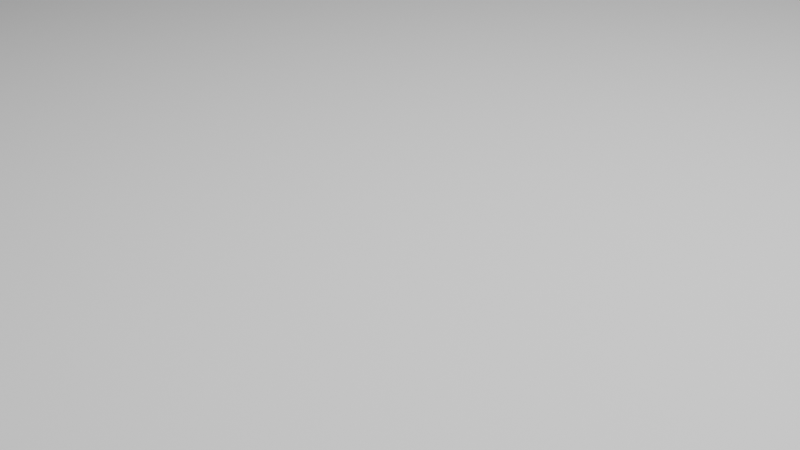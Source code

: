 # Source: roadGame.blend  (saved by Blender 3.0.22; exported with 4.5.12 LTS)
import bpy
from mathutils import Matrix  # noqa: F401  (used for matrix-valued properties, if any)

bpy.ops.wm.read_factory_settings(use_empty=True)
scene = bpy.context.scene
scene.name = 'Scene'

# ---- collections
col_collection = bpy.data.collections.new('Collection'); scene.collection.children.link(col_collection)

# ---- materials (node trees are filled in below, after node groups)
mat_material = bpy.data.materials.new('Material')
mat_material.alpha_threshold = 0.0
mat_material.use_transparent_shadow = False
mat_material.line_color = (0.0, 0.0, 0.0, 1.0)

# ---- material node trees
mat_material.use_nodes = True; mat_material.node_tree.nodes.clear()
_N = mat_material.node_tree.nodes; _L = mat_material.node_tree.links
n0 = _N.new('ShaderNodeOutputMaterial'); n0.name = 'Material Output'; n0.location = (300, 300)
n1 = _N.new('ShaderNodeBsdfPrincipled'); n1.name = 'Principled BSDF'; n1.location = (10, 300)
n1.distribution = 'GGX'
n1.subsurface_method = 'BURLEY'
n1.inputs[2].default_value = 0.4
n1.inputs[3].default_value = 1.45
n1.inputs[27].default_value = (0.0, 0.0, 0.0, 1.0)
n1.inputs[28].default_value = 1.0
_L.new(n1.outputs[0], n0.inputs[0])
n0.is_active_output = True

# ---- world
world_world = bpy.data.worlds.new('World'); scene.world = world_world
world_world.use_nodes = True; world_world.node_tree.nodes.clear()
_N = world_world.node_tree.nodes; _L = world_world.node_tree.links
n0 = _N.new('ShaderNodeOutputWorld'); n0.name = 'World Output'; n0.location = (300, 300)
n1 = _N.new('ShaderNodeBackground'); n1.name = 'Background'; n1.location = (10, 300)
n1.inputs[0].default_value = (0.05088, 0.05088, 0.05088, 1.0)
_L.new(n1.outputs[0], n0.inputs[0])
n0.is_active_output = True
world_world.color = (0.05088, 0.05088, 0.05088)
world_world.use_sun_shadow = False
world_world.sun_shadow_jitter_overblur = 0.0

# ---- cameras
cam_camera = bpy.data.cameras.new('Camera')
cam_camera.clip_end = 100.0
cam_camera.ortho_scale = 7.314

# ---- lights
light_light = bpy.data.lights.new('Light', 'POINT')
light_light.transmission_factor = 0.0
light_light.energy = 1e+04
light_light.shadow_soft_size = 0.1
light_light.shadow_maximum_resolution = 0.006
light_light.use_absolute_resolution = True

# ---- meshes
me_cube = bpy.data.meshes.new('Cube')
me_cube.from_pydata([(1.0, 1.0, 1.0), (1.0, 1.0, -1.0), (1.0, -1.0, 1.0), (1.0, -1.0, -1.0), (-1.0, 1.0, 1.0), (-1.0, 1.0, -1.0), (-1.0, -1.0, 1.0), (-1.0, -1.0, -1.0)], [], [(0, 4, 6, 2), (3, 2, 6, 7), (7, 6, 4, 5), (5, 1, 3, 7), (1, 0, 2, 3), (5, 4, 0, 1)])
_uv = me_cube.uv_layers.new(name='UVMap')
_uv.uv.foreach_set('vector', [0.625, 0.5, 0.875, 0.5, 0.875, 0.75, 0.625, 0.75, 0.375, 0.75, 0.625, 0.75, 0.625, 1.0, 0.375, 1.0, 0.375, 0.0, 0.625, 0.0, 0.625, 0.25, 0.375, 0.25, 0.125, 0.5, 0.375, 0.5, 0.375, 0.75, 0.125, 0.75, 0.375, 0.5, 0.625, 0.5, 0.625, 0.75, 0.375, 0.75, 0.375, 0.25, 0.625, 0.25, 0.625, 0.5, 0.375, 0.5])
me_cube.materials.append(mat_material)
me_cube.use_remesh_preserve_volume = False
me_cube.use_remesh_preserve_attributes = False
me_cube.use_mirror_vertex_groups = False
me_cube.update()
me_suzanne = bpy.data.meshes.new('Suzanne')
me_suzanne.from_pydata([(0.4375, -0.7656, 0.1641), (-0.4375, -0.7656, 0.1641), (0.5, -0.6875, 0.09375), (-0.5, -0.6875, 0.09375), (0.5469, -0.5781, 0.05469), (-0.5469, -0.5781, 0.05469), (0.3516, -0.6172, -0.02344), (-0.3516, -0.6172, -0.02344), (0.3516, -0.7188, 0.03125), (-0.3516, -0.7188, 0.03125), (0.3516, -0.7812, 0.1328), (-0.3516, -0.7812, 0.1328), (0.2734, -0.7969, 0.1641), (-0.2734, -0.7969, 0.1641), (0.2031, -0.7422, 0.09375), (-0.2031, -0.7422, 0.09375), (0.1562, -0.6484, 0.05469), (-0.1562, -0.6484, 0.05469), (0.07812, -0.6562, 0.2422), (-0.07812, -0.6562, 0.2422), (0.1406, -0.7422, 0.2422), (-0.1406, -0.7422, 0.2422), (0.2422, -0.7969, 0.2422), (-0.2422, -0.7969, 0.2422), (0.2734, -0.7969, 0.3281), (-0.2734, -0.7969, 0.3281), (0.2031, -0.7422, 0.3906), (-0.2031, -0.7422, 0.3906), (0.1562, -0.6484, 0.4375), (-0.1562, -0.6484, 0.4375), (0.3516, -0.6172, 0.5156), (-0.3516, -0.6172, 0.5156), (0.3516, -0.7188, 0.4531), (-0.3516, -0.7188, 0.4531), (0.3516, -0.7812, 0.3594), (-0.3516, -0.7812, 0.3594), (0.4375, -0.7656, 0.3281), (-0.4375, -0.7656, 0.3281), (0.5, -0.6875, 0.3906), (-0.5, -0.6875, 0.3906), (0.5469, -0.5781, 0.4375), (-0.5469, -0.5781, 0.4375), (0.625, -0.5625, 0.2422), (-0.625, -0.5625, 0.2422), (0.5625, -0.6719, 0.2422), (-0.5625, -0.6719, 0.2422), (0.4688, -0.7578, 0.2422), (-0.4688, -0.7578, 0.2422), (0.4766, -0.7734, 0.2422), (-0.4766, -0.7734, 0.2422), (0.4453, -0.7812, 0.3359), (-0.4453, -0.7812, 0.3359), (0.3516, -0.8047, 0.375), (-0.3516, -0.8047, 0.375), (0.2656, -0.8203, 0.3359), (-0.2656, -0.8203, 0.3359), (0.2266, -0.8203, 0.2422), (-0.2266, -0.8203, 0.2422), (0.2656, -0.8203, 0.1562), (-0.2656, -0.8203, 0.1562), (0.3516, -0.8281, 0.2422), (-0.3516, -0.8281, 0.2422), (0.3516, -0.8047, 0.1172), (-0.3516, -0.8047, 0.1172), (0.4453, -0.7812, 0.1562), (-0.4453, -0.7812, 0.1562), (0.0, -0.7422, 0.4297), (0.0, -0.8203, 0.3516), (0.0, -0.7344, -0.6797), (0.0, -0.7812, -0.3203), (0.0, -0.7969, -0.1875), (0.0, -0.7188, -0.7734), (0.0, -0.6016, 0.4062), (0.0, -0.5703, 0.5703), (0.0, 0.5469, 0.8984), (0.0, 0.8516, 0.5625), (0.0, 0.8281, 0.07031), (0.0, 0.3516, -0.3828), (0.2031, -0.5625, -0.1875), (-0.2031, -0.5625, -0.1875), (0.3125, -0.5703, -0.4375), (-0.3125, -0.5703, -0.4375), (0.3516, -0.5703, -0.6953), (-0.3516, -0.5703, -0.6953), (0.3672, -0.5312, -0.8906), (-0.3672, -0.5312, -0.8906), (0.3281, -0.5234, -0.9453), (-0.3281, -0.5234, -0.9453), (0.1797, -0.5547, -0.9688), (-0.1797, -0.5547, -0.9688), (0.0, -0.5781, -0.9844), (0.4375, -0.5312, -0.1406), (-0.4375, -0.5312, -0.1406), (0.6328, -0.5391, -0.03906), (-0.6328, -0.5391, -0.03906), (0.8281, -0.4453, 0.1484), (-0.8281, -0.4453, 0.1484), (0.8594, -0.5938, 0.4297), (-0.8594, -0.5938, 0.4297), (0.7109, -0.625, 0.4844), (-0.7109, -0.625, 0.4844), (0.4922, -0.6875, 0.6016), (-0.4922, -0.6875, 0.6016), (0.3203, -0.7344, 0.7578), (-0.3203, -0.7344, 0.7578), (0.1562, -0.7578, 0.7188), (-0.1562, -0.7578, 0.7188), (0.0625, -0.75, 0.4922), (-0.0625, -0.75, 0.4922), (0.1641, -0.7734, 0.4141), (-0.1641, -0.7734, 0.4141), (0.125, -0.7656, 0.3047), (-0.125, -0.7656, 0.3047), (0.2031, -0.7422, 0.09375), (-0.2031, -0.7422, 0.09375), (0.375, -0.7031, 0.01562), (-0.375, -0.7031, 0.01562), (0.4922, -0.6719, 0.0625), (-0.4922, -0.6719, 0.0625), (0.625, -0.6484, 0.1875), (-0.625, -0.6484, 0.1875), (0.6406, -0.6484, 0.2969), (-0.6406, -0.6484, 0.2969), (0.6016, -0.6641, 0.375), (-0.6016, -0.6641, 0.375), (0.4297, -0.7188, 0.4375), (-0.4297, -0.7188, 0.4375), (0.25, -0.7578, 0.4688), (-0.25, -0.7578, 0.4688), (0.0, -0.7344, -0.7656), (0.1094, -0.7344, -0.7188), (-0.1094, -0.7344, -0.7188), (0.1172, -0.7109, -0.8359), (-0.1172, -0.7109, -0.8359), (0.0625, -0.6953, -0.8828), (-0.0625, -0.6953, -0.8828), (0.0, -0.6875, -0.8906), (0.0, -0.75, -0.1953), (0.0, -0.7422, -0.1406), (0.1016, -0.7422, -0.1484), (-0.1016, -0.7422, -0.1484), (0.125, -0.75, -0.2266), (-0.125, -0.75, -0.2266), (0.08594, -0.7422, -0.2891), (-0.08594, -0.7422, -0.2891), (0.3984, -0.6719, -0.04688), (-0.3984, -0.6719, -0.04688), (0.6172, -0.625, 0.05469), (-0.6172, -0.625, 0.05469), (0.7266, -0.6016, 0.2031), (-0.7266, -0.6016, 0.2031), (0.7422, -0.6562, 0.375), (-0.7422, -0.6562, 0.375), (0.6875, -0.7266, 0.4141), (-0.6875, -0.7266, 0.4141), (0.4375, -0.7969, 0.5469), (-0.4375, -0.7969, 0.5469), (0.3125, -0.8359, 0.6406), (-0.3125, -0.8359, 0.6406), (0.2031, -0.8516, 0.6172), (-0.2031, -0.8516, 0.6172), (0.1016, -0.8438, 0.4297), (-0.1016, -0.8438, 0.4297), (0.125, -0.8125, -0.1016), (-0.125, -0.8125, -0.1016), (0.2109, -0.7109, -0.4453), (-0.2109, -0.7109, -0.4453), (0.25, -0.6875, -0.7031), (-0.25, -0.6875, -0.7031), (0.2656, -0.6641, -0.8203), (-0.2656, -0.6641, -0.8203), (0.2344, -0.6328, -0.9141), (-0.2344, -0.6328, -0.9141), (0.1641, -0.6328, -0.9297), (-0.1641, -0.6328, -0.9297), (0.0, -0.6406, -0.9453), (0.0, -0.7266, 0.04688), (0.0, -0.7656, 0.2109), (0.3281, -0.7422, 0.4766), (-0.3281, -0.7422, 0.4766), (0.1641, -0.75, 0.1406), (-0.1641, -0.75, 0.1406), (0.1328, -0.7578, 0.2109), (-0.1328, -0.7578, 0.2109), (0.1172, -0.7344, -0.6875), (-0.1172, -0.7344, -0.6875), (0.07812, -0.75, -0.4453), (-0.07812, -0.75, -0.4453), (0.0, -0.75, -0.4453), (0.0, -0.7422, -0.3281), (0.09375, -0.7812, -0.2734), (-0.09375, -0.7812, -0.2734), (0.1328, -0.7969, -0.2266), (-0.1328, -0.7969, -0.2266), (0.1094, -0.7812, -0.1328), (-0.1094, -0.7812, -0.1328), (0.03906, -0.7812, -0.125), (-0.03906, -0.7812, -0.125), (0.0, -0.8281, -0.2031), (0.04688, -0.8125, -0.1484), (-0.04688, -0.8125, -0.1484), (0.09375, -0.8125, -0.1562), (-0.09375, -0.8125, -0.1562), (0.1094, -0.8281, -0.2266), (-0.1094, -0.8281, -0.2266), (0.07812, -0.8047, -0.25), (-0.07812, -0.8047, -0.25), (0.0, -0.8047, -0.2891), (0.2578, -0.5547, -0.3125), (-0.2578, -0.5547, -0.3125), (0.1641, -0.7109, -0.2422), (-0.1641, -0.7109, -0.2422), (0.1797, -0.7109, -0.3125), (-0.1797, -0.7109, -0.3125), (0.2344, -0.5547, -0.25), (-0.2344, -0.5547, -0.25), (0.0, -0.6875, -0.875), (0.04688, -0.6875, -0.8672), (-0.04688, -0.6875, -0.8672), (0.09375, -0.7109, -0.8203), (-0.09375, -0.7109, -0.8203), (0.09375, -0.7266, -0.7422), (-0.09375, -0.7266, -0.7422), (0.0, -0.6562, -0.7812), (0.09375, -0.6641, -0.75), (-0.09375, -0.6641, -0.75), (0.09375, -0.6406, -0.8125), (-0.09375, -0.6406, -0.8125), (0.04688, -0.6328, -0.8516), (-0.04688, -0.6328, -0.8516), (0.0, -0.6328, -0.8594), (0.1719, -0.7812, 0.2188), (-0.1719, -0.7812, 0.2188), (0.1875, -0.7734, 0.1562), (-0.1875, -0.7734, 0.1562), (0.3359, -0.7578, 0.4297), (-0.3359, -0.7578, 0.4297), (0.2734, -0.7734, 0.4219), (-0.2734, -0.7734, 0.4219), (0.4219, -0.7734, 0.3984), (-0.4219, -0.7734, 0.3984), (0.5625, -0.6953, 0.3516), (-0.5625, -0.6953, 0.3516), (0.5859, -0.6875, 0.2891), (-0.5859, -0.6875, 0.2891), (0.5781, -0.6797, 0.1953), (-0.5781, -0.6797, 0.1953), (0.4766, -0.7188, 0.1016), (-0.4766, -0.7188, 0.1016), (0.375, -0.7422, 0.0625), (-0.375, -0.7422, 0.0625), (0.2266, -0.7812, 0.1094), (-0.2266, -0.7812, 0.1094), (0.1797, -0.7812, 0.2969), (-0.1797, -0.7812, 0.2969), (0.2109, -0.7812, 0.375), (-0.2109, -0.7812, 0.375), (0.2344, -0.7578, 0.3594), (-0.2344, -0.7578, 0.3594), (0.1953, -0.7578, 0.2969), (-0.1953, -0.7578, 0.2969), (0.2422, -0.7578, 0.125), (-0.2422, -0.7578, 0.125), (0.375, -0.7266, 0.08594), (-0.375, -0.7266, 0.08594), (0.4609, -0.7031, 0.1172), (-0.4609, -0.7031, 0.1172), (0.5469, -0.6719, 0.2109), (-0.5469, -0.6719, 0.2109), (0.5547, -0.6719, 0.2812), (-0.5547, -0.6719, 0.2812), (0.5312, -0.6797, 0.3359), (-0.5312, -0.6797, 0.3359), (0.4141, -0.75, 0.3906), (-0.4141, -0.75, 0.3906), (0.2812, -0.7656, 0.3984), (-0.2812, -0.7656, 0.3984), (0.3359, -0.75, 0.4062), (-0.3359, -0.75, 0.4062), (0.2031, -0.75, 0.1719), (-0.2031, -0.75, 0.1719), (0.1953, -0.75, 0.2266), (-0.1953, -0.75, 0.2266), (0.1094, -0.6094, 0.4609), (-0.1094, -0.6094, 0.4609), (0.1953, -0.6172, 0.6641), (-0.1953, -0.6172, 0.6641), (0.3359, -0.5938, 0.6875), (-0.3359, -0.5938, 0.6875), (0.4844, -0.5547, 0.5547), (-0.4844, -0.5547, 0.5547), (0.6797, -0.4922, 0.4531), (-0.6797, -0.4922, 0.4531), (0.7969, -0.4609, 0.4062), (-0.7969, -0.4609, 0.4062), (0.7734, -0.375, 0.1641), (-0.7734, -0.375, 0.1641), (0.6016, -0.4141, 0.0), (-0.6016, -0.4141, 0.0), (0.4375, -0.4688, -0.09375), (-0.4375, -0.4688, -0.09375), (0.0, -0.2891, 0.8984), (0.0, 0.07812, 0.9844), (0.0, 0.6719, -0.1953), (0.0, -0.1875, -0.4609), (0.0, -0.4609, -0.9766), (0.0, -0.3438, -0.8047), (0.0, -0.3203, -0.5703), (0.0, -0.2812, -0.4844), (0.8516, -0.05469, 0.2344), (-0.8516, -0.05469, 0.2344), (0.8594, 0.04688, 0.3203), (-0.8594, 0.04688, 0.3203), (0.7734, 0.4375, 0.2656), (-0.7734, 0.4375, 0.2656), (0.4609, 0.7031, 0.4375), (-0.4609, 0.7031, 0.4375), (0.7344, -0.07031, -0.04688), (-0.7344, -0.07031, -0.04688), (0.5938, 0.1641, -0.125), (-0.5938, 0.1641, -0.125), (0.6406, 0.4297, -0.007812), (-0.6406, 0.4297, -0.007812), (0.3359, 0.6641, 0.05469), (-0.3359, 0.6641, 0.05469), (0.2344, -0.4062, -0.3516), (-0.2344, -0.4062, -0.3516), (0.1797, -0.2578, -0.4141), (-0.1797, -0.2578, -0.4141), (0.2891, -0.3828, -0.7109), (-0.2891, -0.3828, -0.7109), (0.25, -0.3906, -0.5), (-0.25, -0.3906, -0.5), (0.3281, -0.3984, -0.9141), (-0.3281, -0.3984, -0.9141), (0.1406, -0.3672, -0.7578), (-0.1406, -0.3672, -0.7578), (0.125, -0.3594, -0.5391), (-0.125, -0.3594, -0.5391), (0.1641, -0.4375, -0.9453), (-0.1641, -0.4375, -0.9453), (0.2188, -0.4297, -0.2812), (-0.2188, -0.4297, -0.2812), (0.2109, -0.4688, -0.2266), (-0.2109, -0.4688, -0.2266), (0.2031, -0.5, -0.1719), (-0.2031, -0.5, -0.1719), (0.2109, -0.1641, -0.3906), (-0.2109, -0.1641, -0.3906), (0.2969, 0.2656, -0.3125), (-0.2969, 0.2656, -0.3125), (0.3438, 0.5391, -0.1484), (-0.3438, 0.5391, -0.1484), (0.4531, 0.3828, 0.8672), (-0.4531, 0.3828, 0.8672), (0.4531, 0.07031, 0.9297), (-0.4531, 0.07031, 0.9297), (0.4531, -0.2344, 0.8516), (-0.4531, -0.2344, 0.8516), (0.4609, -0.4297, 0.5234), (-0.4609, -0.4297, 0.5234), (0.7266, -0.3359, 0.4062), (-0.7266, -0.3359, 0.4062), (0.6328, -0.2812, 0.4531), (-0.6328, -0.2812, 0.4531), (0.6406, -0.05469, 0.7031), (-0.6406, -0.05469, 0.7031), (0.7969, -0.125, 0.5625), (-0.7969, -0.125, 0.5625), (0.7969, 0.1172, 0.6172), (-0.7969, 0.1172, 0.6172), (0.6406, 0.1953, 0.75), (-0.6406, 0.1953, 0.75), (0.6406, 0.4453, 0.6797), (-0.6406, 0.4453, 0.6797), (0.7969, 0.3594, 0.5391), (-0.7969, 0.3594, 0.5391), (0.6172, 0.5859, 0.3281), (-0.6172, 0.5859, 0.3281), (0.4844, 0.5469, 0.02344), (-0.4844, 0.5469, 0.02344), (0.8203, 0.2031, 0.3281), (-0.8203, 0.2031, 0.3281), (0.4062, -0.1484, -0.1719), (-0.4062, -0.1484, -0.1719), (0.4297, 0.2109, -0.1953), (-0.4297, 0.2109, -0.1953), (0.8906, 0.2344, 0.4062), (-0.8906, 0.2344, 0.4062), (0.7734, 0.125, -0.1406), (-0.7734, 0.125, -0.1406), (1.039, 0.3281, -0.1016), (-1.039, 0.3281, -0.1016), (1.281, 0.4297, 0.05469), (-1.281, 0.4297, 0.05469), (1.352, 0.4219, 0.3203), (-1.352, 0.4219, 0.3203), (1.234, 0.4219, 0.5078), (-1.234, 0.4219, 0.5078), (1.023, 0.3125, 0.4766), (-1.023, 0.3125, 0.4766), (1.016, 0.2891, 0.4141), (-1.016, 0.2891, 0.4141), (1.188, 0.3906, 0.4375), (-1.188, 0.3906, 0.4375), (1.266, 0.4062, 0.2891), (-1.266, 0.4062, 0.2891), (1.211, 0.4062, 0.07812), (-1.211, 0.4062, 0.07812), (1.031, 0.3047, -0.03906), (-1.031, 0.3047, -0.03906), (0.8281, 0.1328, -0.07031), (-0.8281, 0.1328, -0.07031), (0.9219, 0.2188, 0.3594), (-0.9219, 0.2188, 0.3594), (0.9453, 0.2891, 0.3047), (-0.9453, 0.2891, 0.3047), (0.8828, 0.2109, -0.02344), (-0.8828, 0.2109, -0.02344), (1.039, 0.3672, 0.0), (-1.039, 0.3672, 0.0), (1.188, 0.4453, 0.09375), (-1.188, 0.4453, 0.09375), (1.234, 0.4453, 0.25), (-1.234, 0.4453, 0.25), (1.172, 0.4375, 0.3594), (-1.172, 0.4375, 0.3594), (1.023, 0.3594, 0.3438), (-1.023, 0.3594, 0.3438), (0.8438, 0.2109, 0.2891), (-0.8438, 0.2109, 0.2891), (0.8359, 0.2734, 0.1719), (-0.8359, 0.2734, 0.1719), (0.7578, 0.2734, 0.09375), (-0.7578, 0.2734, 0.09375), (0.8203, 0.2734, 0.08594), (-0.8203, 0.2734, 0.08594), (0.8438, 0.2734, 0.01562), (-0.8438, 0.2734, 0.01562), (0.8125, 0.2734, -0.01562), (-0.8125, 0.2734, -0.01562), (0.7266, 0.07031, 0.0), (-0.7266, 0.07031, 0.0), (0.7188, 0.1719, -0.02344), (-0.7188, 0.1719, -0.02344), (0.7188, 0.1875, 0.03906), (-0.7188, 0.1875, 0.03906), (0.7969, 0.2109, 0.2031), (-0.7969, 0.2109, 0.2031), (0.8906, 0.2656, 0.2422), (-0.8906, 0.2656, 0.2422), (0.8906, 0.3203, 0.2344), (-0.8906, 0.3203, 0.2344), (0.8125, 0.3203, -0.01562), (-0.8125, 0.3203, -0.01562), (0.8516, 0.3203, 0.01562), (-0.8516, 0.3203, 0.01562), (0.8281, 0.3203, 0.07812), (-0.8281, 0.3203, 0.07812), (0.7656, 0.3203, 0.09375), (-0.7656, 0.3203, 0.09375), (0.8438, 0.3203, 0.1719), (-0.8438, 0.3203, 0.1719), (1.039, 0.4141, 0.3281), (-1.039, 0.4141, 0.3281), (1.188, 0.4844, 0.3438), (-1.188, 0.4844, 0.3438), (1.258, 0.4922, 0.2422), (-1.258, 0.4922, 0.2422), (1.211, 0.4844, 0.08594), (-1.211, 0.4844, 0.08594), (1.047, 0.4219, 0.0), (-1.047, 0.4219, 0.0), (0.8828, 0.2656, -0.01562), (-0.8828, 0.2656, -0.01562), (0.9531, 0.3438, 0.2891), (-0.9531, 0.3438, 0.2891), (0.8906, 0.3281, 0.1094), (-0.8906, 0.3281, 0.1094), (0.9375, 0.3359, 0.0625), (-0.9375, 0.3359, 0.0625), (1.0, 0.3672, 0.125), (-1.0, 0.3672, 0.125), (0.9609, 0.3516, 0.1719), (-0.9609, 0.3516, 0.1719), (1.016, 0.375, 0.2344), (-1.016, 0.375, 0.2344), (1.055, 0.3828, 0.1875), (-1.055, 0.3828, 0.1875), (1.109, 0.3906, 0.2109), (-1.109, 0.3906, 0.2109), (1.086, 0.3906, 0.2734), (-1.086, 0.3906, 0.2734), (1.023, 0.4844, 0.4375), (-1.023, 0.4844, 0.4375), (1.25, 0.5469, 0.4688), (-1.25, 0.5469, 0.4688), (1.367, 0.5, 0.2969), (-1.367, 0.5, 0.2969), (1.312, 0.5312, 0.05469), (-1.312, 0.5312, 0.05469), (1.039, 0.4922, -0.08594), (-1.039, 0.4922, -0.08594), (0.7891, 0.3281, -0.125), (-0.7891, 0.3281, -0.125), (0.8594, 0.3828, 0.3828), (-0.8594, 0.3828, 0.3828)], [], [(46, 0, 2, 44), (3, 1, 47, 45), (44, 2, 4, 42), (5, 3, 45, 43), (2, 8, 6, 4), (7, 9, 3, 5), (0, 10, 8, 2), (9, 11, 1, 3), (10, 12, 14, 8), (15, 13, 11, 9), (8, 14, 16, 6), (17, 15, 9, 7), (14, 20, 18, 16), (19, 21, 15, 17), (12, 22, 20, 14), (21, 23, 13, 15), (22, 24, 26, 20), (27, 25, 23, 21), (20, 26, 28, 18), (29, 27, 21, 19), (26, 32, 30, 28), (31, 33, 27, 29), (24, 34, 32, 26), (33, 35, 25, 27), (34, 36, 38, 32), (39, 37, 35, 33), (32, 38, 40, 30), (41, 39, 33, 31), (38, 44, 42, 40), (43, 45, 39, 41), (36, 46, 44, 38), (45, 47, 37, 39), (46, 36, 50, 48), (51, 37, 47, 49), (36, 34, 52, 50), (53, 35, 37, 51), (34, 24, 54, 52), (55, 25, 35, 53), (24, 22, 56, 54), (57, 23, 25, 55), (22, 12, 58, 56), (59, 13, 23, 57), (12, 10, 62, 58), (63, 11, 13, 59), (10, 0, 64, 62), (65, 1, 11, 63), (0, 46, 48, 64), (49, 47, 1, 65), (60, 64, 48), (49, 65, 61), (62, 64, 60), (61, 65, 63), (60, 58, 62), (63, 59, 61), (60, 56, 58), (59, 57, 61), (60, 54, 56), (57, 55, 61), (60, 52, 54), (55, 53, 61), (60, 50, 52), (53, 51, 61), (60, 48, 50), (51, 49, 61), (88, 173, 175, 90), (175, 174, 89, 90), (86, 171, 173, 88), (174, 172, 87, 89), (84, 169, 171, 86), (172, 170, 85, 87), (82, 167, 169, 84), (170, 168, 83, 85), (80, 165, 167, 82), (168, 166, 81, 83), (78, 91, 145, 163), (146, 92, 79, 164), (91, 93, 147, 145), (148, 94, 92, 146), (93, 95, 149, 147), (150, 96, 94, 148), (95, 97, 151, 149), (152, 98, 96, 150), (97, 99, 153, 151), (154, 100, 98, 152), (99, 101, 155, 153), (156, 102, 100, 154), (101, 103, 157, 155), (158, 104, 102, 156), (103, 105, 159, 157), (160, 106, 104, 158), (105, 107, 161, 159), (162, 108, 106, 160), (107, 66, 67, 161), (67, 66, 108, 162), (109, 127, 159, 161), (160, 128, 110, 162), (127, 178, 157, 159), (158, 179, 128, 160), (125, 155, 157, 178), (158, 156, 126, 179), (123, 153, 155, 125), (156, 154, 124, 126), (121, 151, 153, 123), (154, 152, 122, 124), (119, 149, 151, 121), (152, 150, 120, 122), (117, 147, 149, 119), (150, 148, 118, 120), (115, 145, 147, 117), (148, 146, 116, 118), (113, 163, 145, 115), (146, 164, 114, 116), (113, 180, 176, 163), (176, 181, 114, 164), (109, 161, 67, 111), (67, 162, 110, 112), (111, 67, 177, 182), (177, 67, 112, 183), (176, 180, 182, 177), (183, 181, 176, 177), (134, 136, 175, 173), (175, 136, 135, 174), (132, 134, 173, 171), (174, 135, 133, 172), (130, 132, 171, 169), (172, 133, 131, 170), (165, 186, 184, 167), (185, 187, 166, 168), (130, 169, 167, 184), (168, 170, 131, 185), (143, 189, 188, 186), (188, 189, 144, 187), (184, 186, 188, 68), (188, 187, 185, 68), (129, 130, 184, 68), (185, 131, 129, 68), (141, 192, 190, 143), (191, 193, 142, 144), (139, 194, 192, 141), (193, 195, 140, 142), (138, 196, 194, 139), (195, 197, 138, 140), (137, 70, 196, 138), (197, 70, 137, 138), (189, 143, 190, 69), (191, 144, 189, 69), (69, 190, 205, 207), (206, 191, 69, 207), (70, 198, 199, 196), (200, 198, 70, 197), (196, 199, 201, 194), (202, 200, 197, 195), (194, 201, 203, 192), (204, 202, 195, 193), (192, 203, 205, 190), (206, 204, 193, 191), (198, 203, 201, 199), (202, 204, 198, 200), (198, 207, 205, 203), (206, 207, 198, 204), (138, 139, 163, 176), (164, 140, 138, 176), (139, 141, 210, 163), (211, 142, 140, 164), (141, 143, 212, 210), (213, 144, 142, 211), (143, 186, 165, 212), (166, 187, 144, 213), (80, 208, 212, 165), (213, 209, 81, 166), (208, 214, 210, 212), (211, 215, 209, 213), (78, 163, 210, 214), (211, 164, 79, 215), (130, 129, 71, 221), (71, 129, 131, 222), (132, 130, 221, 219), (222, 131, 133, 220), (134, 132, 219, 217), (220, 133, 135, 218), (136, 134, 217, 216), (218, 135, 136, 216), (216, 217, 228, 230), (229, 218, 216, 230), (217, 219, 226, 228), (227, 220, 218, 229), (219, 221, 224, 226), (225, 222, 220, 227), (221, 71, 223, 224), (223, 71, 222, 225), (223, 230, 228, 224), (229, 230, 223, 225), (224, 228, 226), (227, 229, 225), (182, 180, 233, 231), (234, 181, 183, 232), (111, 182, 231, 253), (232, 183, 112, 254), (109, 111, 253, 255), (254, 112, 110, 256), (180, 113, 251, 233), (252, 114, 181, 234), (113, 115, 249, 251), (250, 116, 114, 252), (115, 117, 247, 249), (248, 118, 116, 250), (117, 119, 245, 247), (246, 120, 118, 248), (119, 121, 243, 245), (244, 122, 120, 246), (121, 123, 241, 243), (242, 124, 122, 244), (123, 125, 239, 241), (240, 126, 124, 242), (125, 178, 235, 239), (236, 179, 126, 240), (178, 127, 237, 235), (238, 128, 179, 236), (127, 109, 255, 237), (256, 110, 128, 238), (237, 255, 257, 275), (258, 256, 238, 276), (235, 237, 275, 277), (276, 238, 236, 278), (239, 235, 277, 273), (278, 236, 240, 274), (241, 239, 273, 271), (274, 240, 242, 272), (243, 241, 271, 269), (272, 242, 244, 270), (245, 243, 269, 267), (270, 244, 246, 268), (247, 245, 267, 265), (268, 246, 248, 266), (249, 247, 265, 263), (266, 248, 250, 264), (251, 249, 263, 261), (264, 250, 252, 262), (233, 251, 261, 279), (262, 252, 234, 280), (255, 253, 259, 257), (260, 254, 256, 258), (253, 231, 281, 259), (282, 232, 254, 260), (231, 233, 279, 281), (280, 234, 232, 282), (66, 107, 283, 72), (284, 108, 66, 72), (107, 105, 285, 283), (286, 106, 108, 284), (105, 103, 287, 285), (288, 104, 106, 286), (103, 101, 289, 287), (290, 102, 104, 288), (101, 99, 291, 289), (292, 100, 102, 290), (99, 97, 293, 291), (294, 98, 100, 292), (97, 95, 295, 293), (296, 96, 98, 294), (95, 93, 297, 295), (298, 94, 96, 296), (93, 91, 299, 297), (300, 92, 94, 298), (307, 308, 327, 337), (328, 308, 307, 338), (306, 307, 337, 335), (338, 307, 306, 336), (305, 306, 335, 339), (336, 306, 305, 340), (88, 90, 305, 339), (305, 90, 89, 340), (86, 88, 339, 333), (340, 89, 87, 334), (84, 86, 333, 329), (334, 87, 85, 330), (82, 84, 329, 331), (330, 85, 83, 332), (329, 335, 337, 331), (338, 336, 330, 332), (329, 333, 339, 335), (340, 334, 330, 336), (325, 331, 337, 327), (338, 332, 326, 328), (80, 82, 331, 325), (332, 83, 81, 326), (208, 341, 343, 214), (344, 342, 209, 215), (80, 325, 341, 208), (342, 326, 81, 209), (78, 214, 343, 345), (344, 215, 79, 346), (78, 345, 299, 91), (300, 346, 79, 92), (76, 323, 351, 303), (352, 324, 76, 303), (303, 351, 349, 77), (350, 352, 303, 77), (77, 349, 347, 304), (348, 350, 77, 304), (304, 347, 327, 308), (328, 348, 304, 308), (325, 327, 347, 341), (348, 328, 326, 342), (295, 297, 317, 309), (318, 298, 296, 310), (75, 315, 323, 76), (324, 316, 75, 76), (301, 357, 355, 302), (356, 358, 301, 302), (302, 355, 353, 74), (354, 356, 302, 74), (74, 353, 315, 75), (316, 354, 74, 75), (291, 293, 361, 363), (362, 294, 292, 364), (363, 361, 367, 365), (368, 362, 364, 366), (365, 367, 369, 371), (370, 368, 366, 372), (371, 369, 375, 373), (376, 370, 372, 374), (313, 377, 373, 375), (374, 378, 314, 376), (315, 353, 373, 377), (374, 354, 316, 378), (353, 355, 371, 373), (372, 356, 354, 374), (355, 357, 365, 371), (366, 358, 356, 372), (357, 359, 363, 365), (364, 360, 358, 366), (289, 291, 363, 359), (364, 292, 290, 360), (73, 359, 357, 301), (358, 360, 73, 301), (283, 285, 287, 289), (288, 286, 284, 290), (283, 289, 359, 73), (360, 290, 284, 73), (72, 283, 73), (73, 284, 72), (293, 295, 309, 361), (310, 296, 294, 362), (309, 311, 367, 361), (368, 312, 310, 362), (311, 381, 369, 367), (370, 382, 312, 368), (313, 375, 369, 381), (370, 376, 314, 382), (347, 349, 385, 383), (386, 350, 348, 384), (317, 383, 385, 319), (386, 384, 318, 320), (297, 299, 383, 317), (384, 300, 298, 318), (299, 343, 341, 383), (342, 344, 300, 384), (341, 347, 383), (384, 348, 342), (299, 345, 343), (344, 346, 300), (313, 321, 379, 377), (380, 322, 314, 378), (315, 377, 379, 323), (380, 378, 316, 324), (319, 385, 379, 321), (380, 386, 320, 322), (349, 351, 379, 385), (380, 352, 350, 386), (323, 379, 351), (352, 380, 324), (399, 387, 413, 401), (414, 388, 400, 402), (399, 401, 403, 397), (404, 402, 400, 398), (397, 403, 405, 395), (406, 404, 398, 396), (395, 405, 407, 393), (408, 406, 396, 394), (393, 407, 409, 391), (410, 408, 394, 392), (391, 409, 411, 389), (412, 410, 392, 390), (409, 419, 417, 411), (418, 420, 410, 412), (407, 421, 419, 409), (420, 422, 408, 410), (405, 423, 421, 407), (422, 424, 406, 408), (403, 425, 423, 405), (424, 426, 404, 406), (401, 427, 425, 403), (426, 428, 402, 404), (401, 413, 415, 427), (416, 414, 402, 428), (317, 319, 443, 441), (444, 320, 318, 442), (319, 389, 411, 443), (412, 390, 320, 444), (309, 317, 441, 311), (442, 318, 310, 312), (381, 429, 413, 387), (414, 430, 382, 388), (411, 417, 439, 443), (440, 418, 412, 444), (437, 445, 443, 439), (444, 446, 438, 440), (433, 445, 437, 435), (438, 446, 434, 436), (431, 447, 445, 433), (446, 448, 432, 434), (429, 447, 431, 449), (432, 448, 430, 450), (413, 429, 449, 415), (450, 430, 414, 416), (311, 447, 429, 381), (430, 448, 312, 382), (311, 441, 445, 447), (446, 442, 312, 448), (441, 443, 445), (446, 444, 442), (415, 449, 451, 475), (452, 450, 416, 476), (449, 431, 461, 451), (462, 432, 450, 452), (431, 433, 459, 461), (460, 434, 432, 462), (433, 435, 457, 459), (458, 436, 434, 460), (435, 437, 455, 457), (456, 438, 436, 458), (437, 439, 453, 455), (454, 440, 438, 456), (439, 417, 473, 453), (474, 418, 440, 454), (427, 415, 475, 463), (476, 416, 428, 464), (425, 427, 463, 465), (464, 428, 426, 466), (423, 425, 465, 467), (466, 426, 424, 468), (421, 423, 467, 469), (468, 424, 422, 470), (419, 421, 469, 471), (470, 422, 420, 472), (417, 419, 471, 473), (472, 420, 418, 474), (457, 455, 479, 477), (480, 456, 458, 478), (477, 479, 481, 483), (482, 480, 478, 484), (483, 481, 487, 485), (488, 482, 484, 486), (485, 487, 489, 491), (490, 488, 486, 492), (463, 475, 485, 491), (486, 476, 464, 492), (451, 483, 485, 475), (486, 484, 452, 476), (451, 461, 477, 483), (478, 462, 452, 484), (457, 477, 461, 459), (462, 478, 458, 460), (453, 473, 479, 455), (480, 474, 454, 456), (471, 481, 479, 473), (480, 482, 472, 474), (469, 487, 481, 471), (482, 488, 470, 472), (467, 489, 487, 469), (488, 490, 468, 470), (465, 491, 489, 467), (490, 492, 466, 468), (463, 491, 465), (466, 492, 464), (391, 389, 503, 501), (504, 390, 392, 502), (393, 391, 501, 499), (502, 392, 394, 500), (395, 393, 499, 497), (500, 394, 396, 498), (397, 395, 497, 495), (498, 396, 398, 496), (399, 397, 495, 493), (496, 398, 400, 494), (387, 399, 493, 505), (494, 400, 388, 506), (493, 501, 503, 505), (504, 502, 494, 506), (493, 495, 499, 501), (500, 496, 494, 502), (495, 497, 499), (500, 498, 496), (313, 381, 387, 505), (388, 382, 314, 506), (313, 505, 503, 321), (504, 506, 314, 322), (319, 321, 503, 389), (504, 322, 320, 390)])
_uv = me_suzanne.uv_layers.new(name='UVMap')
_uv.uv.foreach_set('vector', [0.891, 0.5901, 0.8706, 0.5896, 0.8601, 0.5601, 0.9046, 0.5594, 0.8562, 0.8505, 0.8681, 0.8215, 0.8884, 0.822, 0.9006, 0.8532, 0.9046, 0.5594, 0.8601, 0.5601, 0.853, 0.5216, 0.9202, 0.5245, 0.8475, 0.8887, 0.8562, 0.8505, 0.9006, 0.8532, 0.9147, 0.8887, 0.8601, 0.5601, 0.8289, 0.5908, 0.7985, 0.5695, 0.853, 0.5216, 0.7951, 0.8384, 0.8264, 0.8185, 0.8562, 0.8505, 0.8475, 0.8887, 0.8706, 0.5896, 0.8544, 0.6048, 0.8289, 0.5908, 0.8601, 0.5601, 0.8264, 0.8185, 0.8525, 0.8057, 0.8681, 0.8215, 0.8562, 0.8505, 0.8544, 0.6048, 0.8541, 0.6255, 0.8282, 0.6334, 0.8289, 0.5908, 0.8276, 0.776, 0.8532, 0.785, 0.8525, 0.8057, 0.8264, 0.8185, 0.8289, 0.5908, 0.8282, 0.6334, 0.791, 0.6454, 0.7985, 0.5695, 0.791, 0.7622, 0.8276, 0.776, 0.8264, 0.8185, 0.7951, 0.8384, 0.8282, 0.6334, 0.8552, 0.6685, 0.8424, 0.7025, 0.791, 0.6454, 0.8448, 0.7075, 0.8561, 0.742, 0.8276, 0.776, 0.791, 0.7622, 0.8541, 0.6255, 0.8675, 0.6423, 0.8552, 0.6685, 0.8282, 0.6334, 0.8561, 0.742, 0.8673, 0.7688, 0.8532, 0.785, 0.8276, 0.776, 0.8675, 0.6423, 0.8905, 0.6419, 0.9004, 0.667, 0.8552, 0.6685, 0.9012, 0.7456, 0.8902, 0.7702, 0.8673, 0.7688, 0.8561, 0.742, 0.8552, 0.6685, 0.9004, 0.667, 0.9189, 0.6997, 0.8424, 0.7025, 0.9212, 0.7137, 0.9012, 0.7456, 0.8561, 0.742, 0.8448, 0.7075, 0.9004, 0.667, 0.9319, 0.6368, 0.9684, 0.6453, 0.9189, 0.6997, 0.9682, 0.7702, 0.9314, 0.7771, 0.9012, 0.7456, 0.9212, 0.7137, 0.8905, 0.6419, 0.9059, 0.6279, 0.9319, 0.6368, 0.9004, 0.667, 0.9314, 0.7771, 0.905, 0.7849, 0.8902, 0.7702, 0.9012, 0.7456, 0.9059, 0.6279, 0.9062, 0.6057, 0.9337, 0.593, 0.9319, 0.6368, 0.9312, 0.8209, 0.9044, 0.807, 0.905, 0.7849, 0.9314, 0.7771, 0.9319, 0.6368, 0.9337, 0.593, 0.9684, 0.5738, 0.9684, 0.6453, 0.965, 0.8417, 0.9312, 0.8209, 0.9314, 0.7771, 0.9682, 0.7702, 0.9337, 0.593, 0.9046, 0.5594, 0.9202, 0.5245, 0.9684, 0.5738, 0.9147, 0.8887, 0.9006, 0.8532, 0.9312, 0.8209, 0.965, 0.8417, 0.9062, 0.6057, 0.891, 0.5901, 0.9046, 0.5594, 0.9337, 0.593, 0.9006, 0.8532, 0.8884, 0.822, 0.9044, 0.807, 0.9312, 0.8209, 0.891, 0.5901, 0.9062, 0.6057, 0.9024, 0.6079, 0.8896, 0.5933, 0.9006, 0.8047, 0.9044, 0.807, 0.8884, 0.822, 0.8872, 0.8187, 0.9062, 0.6057, 0.9059, 0.6279, 0.8998, 0.6263, 0.9024, 0.6079, 0.8988, 0.7862, 0.905, 0.7849, 0.9044, 0.807, 0.9006, 0.8047, 0.9059, 0.6279, 0.8905, 0.6419, 0.8878, 0.6365, 0.8998, 0.6263, 0.8874, 0.7754, 0.8902, 0.7702, 0.905, 0.7849, 0.8988, 0.7862, 0.8905, 0.6419, 0.8675, 0.6423, 0.8709, 0.6352, 0.8878, 0.6365, 0.8704, 0.776, 0.8673, 0.7688, 0.8902, 0.7702, 0.8874, 0.7754, 0.8675, 0.6423, 0.8541, 0.6255, 0.8599, 0.6239, 0.8709, 0.6352, 0.8589, 0.7868, 0.8532, 0.785, 0.8673, 0.7688, 0.8704, 0.776, 0.8541, 0.6255, 0.8544, 0.6048, 0.8597, 0.6082, 0.8599, 0.6239, 0.8579, 0.8025, 0.8525, 0.8057, 0.8532, 0.785, 0.8589, 0.7868, 0.8544, 0.6048, 0.8706, 0.5896, 0.8717, 0.594, 0.8597, 0.6082, 0.8693, 0.8172, 0.8681, 0.8215, 0.8525, 0.8057, 0.8579, 0.8025, 0.8706, 0.5896, 0.891, 0.5901, 0.8896, 0.5933, 0.8717, 0.594, 0.8872, 0.8187, 0.8884, 0.822, 0.8681, 0.8215, 0.8693, 0.8172, 0.8794, 0.6165, 0.8717, 0.594, 0.8896, 0.5933, 0.8872, 0.8187, 0.8693, 0.8172, 0.878, 0.7951, 0.8597, 0.6082, 0.8717, 0.594, 0.8794, 0.6165, 0.878, 0.7951, 0.8693, 0.8172, 0.8579, 0.8025, 0.8794, 0.6165, 0.8599, 0.6239, 0.8597, 0.6082, 0.8579, 0.8025, 0.8589, 0.7868, 0.878, 0.7951, 0.8794, 0.6165, 0.8709, 0.6352, 0.8599, 0.6239, 0.8589, 0.7868, 0.8704, 0.776, 0.878, 0.7951, 0.8794, 0.6165, 0.8878, 0.6365, 0.8709, 0.6352, 0.8704, 0.776, 0.8874, 0.7754, 0.878, 0.7951, 0.8794, 0.6165, 0.8998, 0.6263, 0.8878, 0.6365, 0.8874, 0.7754, 0.8988, 0.7862, 0.878, 0.7951, 0.8794, 0.6165, 0.9024, 0.6079, 0.8998, 0.6263, 0.8988, 0.7862, 0.9006, 0.8047, 0.878, 0.7951, 0.8794, 0.6165, 0.8896, 0.5933, 0.9024, 0.6079, 0.9006, 0.8047, 0.8872, 0.8187, 0.878, 0.7951, 0.5403, 0.05381, 0.5364, 0.06207, 0.5189, 0.05968, 0.5189, 0.05029, 0.5189, 0.05968, 0.5015, 0.06204, 0.4976, 0.05377, 0.5189, 0.05029, 0.5519, 0.05834, 0.5428, 0.06409, 0.5364, 0.06207, 0.5403, 0.05381, 0.5015, 0.06204, 0.4951, 0.06405, 0.486, 0.05827, 0.4976, 0.05377, 0.5551, 0.0619, 0.5463, 0.07267, 0.5428, 0.06409, 0.5519, 0.05834, 0.4951, 0.06405, 0.4916, 0.07262, 0.4828, 0.06183, 0.486, 0.05827, 0.5638, 0.07659, 0.5483, 0.08489, 0.5463, 0.07267, 0.5551, 0.0619, 0.4916, 0.07262, 0.4895, 0.08486, 0.474, 0.07651, 0.4828, 0.06183, 0.5831, 0.1085, 0.5556, 0.1217, 0.5483, 0.08489, 0.5638, 0.07659, 0.4895, 0.08486, 0.4822, 0.1218, 0.4545, 0.1085, 0.474, 0.07651, 0.6055, 0.1651, 0.6474, 0.2005, 0.6215, 0.2278, 0.5531, 0.2096, 0.4165, 0.2295, 0.3897, 0.2019, 0.432, 0.1656, 0.4853, 0.2101, 0.6474, 0.2005, 0.6764, 0.2332, 0.6648, 0.2532, 0.6215, 0.2278, 0.3727, 0.2564, 0.3603, 0.2359, 0.3897, 0.2019, 0.4165, 0.2295, 0.6764, 0.2332, 0.7153, 0.2654, 0.6839, 0.28, 0.6648, 0.2532, 0.3537, 0.2846, 0.3205, 0.2703, 0.3603, 0.2359, 0.3727, 0.2564, 0.7153, 0.2654, 0.7073, 0.3101, 0.6875, 0.3115, 0.6839, 0.28, 0.3512, 0.3174, 0.3307, 0.3169, 0.3205, 0.2703, 0.3537, 0.2846, 0.7073, 0.3101, 0.6974, 0.3327, 0.6768, 0.3239, 0.6875, 0.3115, 0.3627, 0.3297, 0.342, 0.3397, 0.3307, 0.3169, 0.3512, 0.3174, 0.6974, 0.3327, 0.6628, 0.3725, 0.6391, 0.3573, 0.6768, 0.3239, 0.4028, 0.3621, 0.3793, 0.3787, 0.342, 0.3397, 0.3627, 0.3297, 0.6628, 0.3725, 0.6268, 0.3958, 0.6183, 0.3752, 0.6391, 0.3573, 0.4246, 0.3793, 0.4169, 0.4006, 0.3793, 0.3787, 0.4028, 0.3621, 0.6268, 0.3958, 0.6048, 0.3978, 0.6008, 0.3779, 0.6183, 0.3752, 0.4424, 0.3812, 0.4393, 0.4015, 0.4169, 0.4006, 0.4246, 0.3793, 0.6048, 0.3978, 0.5531, 0.3905, 0.5597, 0.357, 0.6008, 0.3779, 0.4829, 0.3585, 0.4909, 0.3919, 0.4393, 0.4015, 0.4424, 0.3812, 0.5531, 0.3905, 0.5219, 0.386, 0.5211, 0.3439, 0.5597, 0.357, 0.5211, 0.3439, 0.5219, 0.386, 0.4909, 0.3919, 0.4829, 0.3585, 0.5773, 0.3402, 0.5998, 0.3448, 0.6008, 0.3779, 0.5597, 0.357, 0.4424, 0.3812, 0.442, 0.3478, 0.4646, 0.3422, 0.4829, 0.3585, 0.5998, 0.3448, 0.6155, 0.342, 0.6183, 0.3752, 0.6008, 0.3779, 0.4246, 0.3793, 0.426, 0.3456, 0.442, 0.3478, 0.4424, 0.3812, 0.6345, 0.3323, 0.6391, 0.3573, 0.6183, 0.3752, 0.6155, 0.342, 0.4246, 0.3793, 0.4028, 0.3621, 0.4064, 0.3365, 0.426, 0.3456, 0.6624, 0.3128, 0.6768, 0.3239, 0.6391, 0.3573, 0.6345, 0.3323, 0.4028, 0.3621, 0.3627, 0.3297, 0.3771, 0.3177, 0.4064, 0.3365, 0.6684, 0.298, 0.6875, 0.3115, 0.6768, 0.3239, 0.6624, 0.3128, 0.3627, 0.3297, 0.3512, 0.3174, 0.3703, 0.3026, 0.3771, 0.3177, 0.6641, 0.2779, 0.6839, 0.28, 0.6875, 0.3115, 0.6684, 0.298, 0.3512, 0.3174, 0.3537, 0.2846, 0.3741, 0.2818, 0.3703, 0.3026, 0.6392, 0.253, 0.6648, 0.2532, 0.6839, 0.28, 0.6641, 0.2779, 0.3537, 0.2846, 0.3727, 0.2564, 0.3989, 0.2556, 0.3741, 0.2818, 0.614, 0.2427, 0.6215, 0.2278, 0.6648, 0.2532, 0.6392, 0.253, 0.3727, 0.2564, 0.4165, 0.2295, 0.4245, 0.2445, 0.3989, 0.2556, 0.5729, 0.2586, 0.5531, 0.2096, 0.6215, 0.2278, 0.614, 0.2427, 0.4165, 0.2295, 0.4853, 0.2101, 0.4664, 0.2597, 0.4245, 0.2445, 0.5729, 0.2586, 0.5639, 0.272, 0.5198, 0.2489, 0.5531, 0.2096, 0.5198, 0.2489, 0.4759, 0.2731, 0.4664, 0.2597, 0.4853, 0.2101, 0.5773, 0.3402, 0.5597, 0.357, 0.5211, 0.3439, 0.5585, 0.3166, 0.5211, 0.3439, 0.4829, 0.3585, 0.4646, 0.3422, 0.4826, 0.3178, 0.5585, 0.3166, 0.5211, 0.3439, 0.5203, 0.2948, 0.5569, 0.2912, 0.5203, 0.2948, 0.5211, 0.3439, 0.4826, 0.3178, 0.4834, 0.2922, 0.5198, 0.2489, 0.5639, 0.272, 0.5569, 0.2912, 0.5203, 0.2948, 0.4834, 0.2922, 0.4759, 0.2731, 0.5198, 0.2489, 0.5203, 0.2948, 0.5255, 0.06897, 0.5189, 0.0679, 0.5189, 0.05968, 0.5364, 0.06207, 0.5189, 0.05968, 0.5189, 0.0679, 0.5124, 0.06896, 0.5015, 0.06204, 0.5312, 0.07383, 0.5255, 0.06897, 0.5364, 0.06207, 0.5428, 0.06409, 0.5015, 0.06204, 0.5124, 0.06896, 0.5066, 0.07381, 0.4951, 0.06405, 0.531, 0.08743, 0.5312, 0.07383, 0.5428, 0.06409, 0.5463, 0.07267, 0.4951, 0.06405, 0.5066, 0.07381, 0.5068, 0.08742, 0.4916, 0.07262, 0.5556, 0.1217, 0.532, 0.1277, 0.5327, 0.09092, 0.5483, 0.08489, 0.5052, 0.09091, 0.5058, 0.1277, 0.4822, 0.1218, 0.4895, 0.08486, 0.531, 0.08743, 0.5463, 0.07267, 0.5483, 0.08489, 0.5327, 0.09092, 0.4895, 0.08486, 0.4916, 0.07262, 0.5068, 0.08742, 0.5052, 0.09091, 0.5381, 0.1584, 0.519, 0.1517, 0.5189, 0.1284, 0.532, 0.1277, 0.5189, 0.1284, 0.519, 0.1517, 0.4999, 0.1584, 0.5058, 0.1277, 0.5327, 0.09092, 0.532, 0.1277, 0.5189, 0.1284, 0.5189, 0.09395, 0.5189, 0.1284, 0.5058, 0.1277, 0.5052, 0.09091, 0.5189, 0.09395, 0.5189, 0.08518, 0.531, 0.08743, 0.5327, 0.09092, 0.5189, 0.09395, 0.5052, 0.09091, 0.5068, 0.08742, 0.5189, 0.08518, 0.5189, 0.09395, 0.5484, 0.1736, 0.538, 0.176, 0.5352, 0.1668, 0.5381, 0.1584, 0.5028, 0.1669, 0.5001, 0.176, 0.4897, 0.1737, 0.4999, 0.1584, 0.5443, 0.1934, 0.5372, 0.1876, 0.538, 0.176, 0.5484, 0.1736, 0.5001, 0.176, 0.5009, 0.1876, 0.494, 0.1934, 0.4897, 0.1737, 0.5198, 0.2008, 0.5288, 0.1918, 0.5372, 0.1876, 0.5443, 0.1934, 0.5009, 0.1876, 0.5092, 0.1916, 0.5198, 0.2008, 0.494, 0.1934, 0.5176, 0.1906, 0.5191, 0.1854, 0.5288, 0.1918, 0.5198, 0.2008, 0.5092, 0.1916, 0.5191, 0.1854, 0.5176, 0.1906, 0.5198, 0.2008, 0.519, 0.1517, 0.5381, 0.1584, 0.5352, 0.1668, 0.519, 0.159, 0.5028, 0.1669, 0.4999, 0.1584, 0.519, 0.1517, 0.519, 0.159, 0.519, 0.159, 0.5352, 0.1668, 0.5311, 0.1716, 0.519, 0.1656, 0.5069, 0.1717, 0.5028, 0.1669, 0.519, 0.159, 0.519, 0.1656, 0.5191, 0.1854, 0.5191, 0.1795, 0.5282, 0.1863, 0.5288, 0.1918, 0.5098, 0.1863, 0.5191, 0.1795, 0.5191, 0.1854, 0.5092, 0.1916, 0.5288, 0.1918, 0.5282, 0.1863, 0.5335, 0.1842, 0.5372, 0.1876, 0.5045, 0.1842, 0.5098, 0.1863, 0.5092, 0.1916, 0.5009, 0.1876, 0.5372, 0.1876, 0.5335, 0.1842, 0.5334, 0.1767, 0.538, 0.176, 0.5046, 0.1768, 0.5045, 0.1842, 0.5009, 0.1876, 0.5001, 0.176, 0.538, 0.176, 0.5334, 0.1767, 0.5311, 0.1716, 0.5352, 0.1668, 0.5069, 0.1717, 0.5046, 0.1768, 0.5001, 0.176, 0.5028, 0.1669, 0.5191, 0.1795, 0.5334, 0.1767, 0.5335, 0.1842, 0.5282, 0.1863, 0.5045, 0.1842, 0.5046, 0.1768, 0.5191, 0.1795, 0.5098, 0.1863, 0.5191, 0.1795, 0.519, 0.1656, 0.5311, 0.1716, 0.5334, 0.1767, 0.5069, 0.1717, 0.519, 0.1656, 0.5191, 0.1795, 0.5046, 0.1768, 0.5198, 0.2008, 0.5443, 0.1934, 0.5531, 0.2096, 0.5198, 0.2489, 0.4853, 0.2101, 0.494, 0.1934, 0.5198, 0.2008, 0.5198, 0.2489, 0.5443, 0.1934, 0.5484, 0.1736, 0.5616, 0.1678, 0.5531, 0.2096, 0.4764, 0.168, 0.4897, 0.1737, 0.494, 0.1934, 0.4853, 0.2101, 0.5484, 0.1736, 0.5381, 0.1584, 0.5595, 0.1493, 0.5616, 0.1678, 0.4784, 0.1494, 0.4999, 0.1584, 0.4897, 0.1737, 0.4764, 0.168, 0.5381, 0.1584, 0.532, 0.1277, 0.5556, 0.1217, 0.5595, 0.1493, 0.4822, 0.1218, 0.5058, 0.1277, 0.4999, 0.1584, 0.4784, 0.1494, 0.5831, 0.1085, 0.5961, 0.1334, 0.5595, 0.1493, 0.5556, 0.1217, 0.4784, 0.1494, 0.4414, 0.1336, 0.4545, 0.1085, 0.4822, 0.1218, 0.5961, 0.1334, 0.6012, 0.1479, 0.5616, 0.1678, 0.5595, 0.1493, 0.4764, 0.168, 0.4363, 0.1482, 0.4414, 0.1336, 0.4784, 0.1494, 0.6055, 0.1651, 0.5531, 0.2096, 0.5616, 0.1678, 0.6012, 0.1479, 0.4764, 0.168, 0.4853, 0.2101, 0.432, 0.1656, 0.4363, 0.1482, 0.531, 0.08743, 0.5189, 0.08518, 0.5189, 0.08387, 0.5289, 0.08496, 0.5189, 0.08387, 0.5189, 0.08518, 0.5068, 0.08742, 0.5089, 0.08495, 0.5312, 0.07383, 0.531, 0.08743, 0.5289, 0.08496, 0.529, 0.07543, 0.5089, 0.08495, 0.5068, 0.08742, 0.5066, 0.07381, 0.5088, 0.07542, 0.5255, 0.06897, 0.5312, 0.07383, 0.529, 0.07543, 0.5238, 0.07051, 0.5088, 0.07542, 0.5066, 0.07381, 0.5124, 0.06896, 0.5141, 0.0705, 0.5189, 0.0679, 0.5255, 0.06897, 0.5238, 0.07051, 0.5189, 0.06947, 0.5141, 0.0705, 0.5124, 0.06896, 0.5189, 0.0679, 0.5189, 0.06947, 0.5189, 0.06947, 0.5238, 0.07051, 0.5216, 0.07497, 0.5189, 0.07426, 0.5163, 0.07497, 0.5141, 0.0705, 0.5189, 0.06947, 0.5189, 0.07426, 0.5238, 0.07051, 0.529, 0.07543, 0.5242, 0.07669, 0.5216, 0.07497, 0.5136, 0.07668, 0.5088, 0.07542, 0.5141, 0.0705, 0.5163, 0.07497, 0.529, 0.07543, 0.5289, 0.08496, 0.5246, 0.07989, 0.5242, 0.07669, 0.5133, 0.07988, 0.5089, 0.08495, 0.5088, 0.07542, 0.5136, 0.07668, 0.5289, 0.08496, 0.5189, 0.08387, 0.5189, 0.07933, 0.5246, 0.07989, 0.5189, 0.07933, 0.5189, 0.08387, 0.5089, 0.08495, 0.5133, 0.07988, 0.5189, 0.07933, 0.5189, 0.07426, 0.5216, 0.07497, 0.5246, 0.07989, 0.5163, 0.07497, 0.5189, 0.07426, 0.5189, 0.07933, 0.5133, 0.07988, 0.5246, 0.07989, 0.5216, 0.07497, 0.5242, 0.07669, 0.5136, 0.07668, 0.5163, 0.07497, 0.5133, 0.07988, 0.5569, 0.2912, 0.5639, 0.272, 0.5718, 0.2773, 0.5684, 0.2929, 0.4681, 0.2786, 0.4759, 0.2731, 0.4834, 0.2922, 0.472, 0.2943, 0.5585, 0.3166, 0.5569, 0.2912, 0.5684, 0.2929, 0.5731, 0.3114, 0.472, 0.2943, 0.4834, 0.2922, 0.4826, 0.3178, 0.4678, 0.3131, 0.5773, 0.3402, 0.5585, 0.3166, 0.5731, 0.3114, 0.5849, 0.3277, 0.4678, 0.3131, 0.4826, 0.3178, 0.4646, 0.3422, 0.4565, 0.33, 0.5639, 0.272, 0.5729, 0.2586, 0.5807, 0.2666, 0.5718, 0.2773, 0.4587, 0.268, 0.4664, 0.2597, 0.4759, 0.2731, 0.4681, 0.2786, 0.5729, 0.2586, 0.614, 0.2427, 0.6117, 0.2557, 0.5807, 0.2666, 0.4271, 0.2577, 0.4245, 0.2445, 0.4664, 0.2597, 0.4587, 0.268, 0.614, 0.2427, 0.6392, 0.253, 0.6325, 0.2629, 0.6117, 0.2557, 0.4061, 0.2655, 0.3989, 0.2556, 0.4245, 0.2445, 0.4271, 0.2577, 0.6392, 0.253, 0.6641, 0.2779, 0.6537, 0.28, 0.6325, 0.2629, 0.3849, 0.2836, 0.3741, 0.2818, 0.3989, 0.2556, 0.4061, 0.2655, 0.6641, 0.2779, 0.6684, 0.298, 0.6561, 0.2976, 0.6537, 0.28, 0.383, 0.3019, 0.3703, 0.3026, 0.3741, 0.2818, 0.3849, 0.2836, 0.6684, 0.298, 0.6624, 0.3128, 0.6528, 0.3102, 0.6561, 0.2976, 0.3869, 0.3146, 0.3771, 0.3177, 0.3703, 0.3026, 0.383, 0.3019, 0.6624, 0.3128, 0.6345, 0.3323, 0.629, 0.3239, 0.6528, 0.3102, 0.4116, 0.3277, 0.4064, 0.3365, 0.3771, 0.3177, 0.3869, 0.3146, 0.6345, 0.3323, 0.6155, 0.342, 0.6144, 0.332, 0.629, 0.3239, 0.4267, 0.3354, 0.426, 0.3456, 0.4064, 0.3365, 0.4116, 0.3277, 0.6155, 0.342, 0.5998, 0.3448, 0.601, 0.3336, 0.6144, 0.332, 0.4403, 0.3365, 0.442, 0.3478, 0.426, 0.3456, 0.4267, 0.3354, 0.5998, 0.3448, 0.5773, 0.3402, 0.5849, 0.3277, 0.601, 0.3336, 0.4565, 0.33, 0.4646, 0.3422, 0.442, 0.3478, 0.4403, 0.3365, 0.601, 0.3336, 0.5849, 0.3277, 0.5906, 0.3215, 0.6018, 0.3285, 0.4504, 0.3239, 0.4565, 0.33, 0.4403, 0.3365, 0.4394, 0.3313, 0.6144, 0.332, 0.601, 0.3336, 0.6018, 0.3285, 0.6133, 0.3271, 0.4394, 0.3313, 0.4403, 0.3365, 0.4267, 0.3354, 0.4276, 0.3304, 0.629, 0.3239, 0.6144, 0.332, 0.6133, 0.3271, 0.6269, 0.3205, 0.4276, 0.3304, 0.4267, 0.3354, 0.4116, 0.3277, 0.4136, 0.3242, 0.6528, 0.3102, 0.629, 0.3239, 0.6269, 0.3205, 0.6462, 0.3064, 0.4136, 0.3242, 0.4116, 0.3277, 0.3869, 0.3146, 0.3934, 0.3105, 0.6561, 0.2976, 0.6528, 0.3102, 0.6462, 0.3064, 0.6495, 0.2962, 0.3934, 0.3105, 0.3869, 0.3146, 0.383, 0.3019, 0.3897, 0.3002, 0.6537, 0.28, 0.6561, 0.2976, 0.6495, 0.2962, 0.6478, 0.2835, 0.3897, 0.3002, 0.383, 0.3019, 0.3849, 0.2836, 0.391, 0.2871, 0.6325, 0.2629, 0.6537, 0.28, 0.6478, 0.2835, 0.6298, 0.2673, 0.391, 0.2871, 0.3849, 0.2836, 0.4061, 0.2655, 0.4089, 0.27, 0.6117, 0.2557, 0.6325, 0.2629, 0.6298, 0.2673, 0.6126, 0.2616, 0.4089, 0.27, 0.4061, 0.2655, 0.4271, 0.2577, 0.4263, 0.2637, 0.5807, 0.2666, 0.6117, 0.2557, 0.6126, 0.2616, 0.5852, 0.271, 0.4263, 0.2637, 0.4271, 0.2577, 0.4587, 0.268, 0.4544, 0.2726, 0.5718, 0.2773, 0.5807, 0.2666, 0.5852, 0.271, 0.5781, 0.2819, 0.4544, 0.2726, 0.4587, 0.268, 0.4681, 0.2786, 0.4618, 0.2834, 0.5849, 0.3277, 0.5731, 0.3114, 0.5795, 0.3093, 0.5906, 0.3215, 0.4612, 0.3112, 0.4678, 0.3131, 0.4565, 0.33, 0.4504, 0.3239, 0.5731, 0.3114, 0.5684, 0.2929, 0.5775, 0.2938, 0.5795, 0.3093, 0.4628, 0.2954, 0.472, 0.2943, 0.4678, 0.3131, 0.4612, 0.3112, 0.5684, 0.2929, 0.5718, 0.2773, 0.5781, 0.2819, 0.5775, 0.2938, 0.4618, 0.2834, 0.4681, 0.2786, 0.472, 0.2943, 0.4628, 0.2954, 0.5219, 0.386, 0.5531, 0.3905, 0.5532, 0.4331, 0.523, 0.4336, 0.4928, 0.4345, 0.4909, 0.3919, 0.5219, 0.386, 0.523, 0.4336, 0.5531, 0.3905, 0.6048, 0.3978, 0.6098, 0.4315, 0.5532, 0.4331, 0.4359, 0.4357, 0.4393, 0.4015, 0.4909, 0.3919, 0.4928, 0.4345, 0.6048, 0.3978, 0.6268, 0.3958, 0.6482, 0.4193, 0.6098, 0.4315, 0.3965, 0.4254, 0.4169, 0.4006, 0.4393, 0.4015, 0.4359, 0.4357, 0.6268, 0.3958, 0.6628, 0.3725, 0.6921, 0.3883, 0.6482, 0.4193, 0.3503, 0.3962, 0.3793, 0.3787, 0.4169, 0.4006, 0.3965, 0.4254, 0.6628, 0.3725, 0.6974, 0.3327, 0.7263, 0.3418, 0.6921, 0.3883, 0.3128, 0.3506, 0.342, 0.3397, 0.3793, 0.3787, 0.3503, 0.3962, 0.6974, 0.3327, 0.7073, 0.3101, 0.7359, 0.3121, 0.7263, 0.3418, 0.3011, 0.3206, 0.3307, 0.3169, 0.342, 0.3397, 0.3128, 0.3506, 0.7073, 0.3101, 0.7153, 0.2654, 0.7299, 0.2564, 0.7359, 0.3121, 0.3049, 0.2611, 0.3205, 0.2703, 0.3307, 0.3169, 0.3011, 0.3206, 0.7153, 0.2654, 0.6764, 0.2332, 0.6982, 0.2169, 0.7299, 0.2564, 0.3374, 0.2192, 0.3603, 0.2359, 0.3205, 0.2703, 0.3049, 0.2611, 0.6764, 0.2332, 0.6474, 0.2005, 0.6631, 0.1907, 0.6982, 0.2169, 0.3735, 0.1919, 0.3897, 0.2019, 0.3603, 0.2359, 0.3374, 0.2192, 0.6269, 0.01561, 0.6494, 0.02238, 0.6605, 0.07608, 0.6214, 0.04809, 0.3768, 0.0753, 0.3888, 0.02159, 0.4113, 0.01513, 0.4164, 0.04763, 0.5675, 0.000144, 0.6269, 0.01561, 0.6214, 0.04809, 0.5772, 0.0328, 0.4164, 0.04763, 0.4113, 0.01513, 0.4706, 0.000144, 0.4608, 0.03266, 0.5189, 0.02489, 0.5675, 0.000144, 0.5772, 0.0328, 0.5474, 0.04172, 0.4608, 0.03266, 0.4706, 0.000144, 0.5189, 0.02489, 0.4905, 0.04167, 0.5403, 0.05381, 0.5189, 0.05029, 0.5189, 0.02489, 0.5474, 0.04172, 0.5189, 0.02489, 0.5189, 0.05029, 0.4976, 0.05377, 0.4905, 0.04167, 0.5519, 0.05834, 0.5403, 0.05381, 0.5474, 0.04172, 0.5581, 0.05387, 0.4905, 0.04167, 0.4976, 0.05377, 0.486, 0.05827, 0.4798, 0.05378, 0.5551, 0.0619, 0.5519, 0.05834, 0.5581, 0.05387, 0.577, 0.058, 0.4798, 0.05378, 0.486, 0.05827, 0.4828, 0.06183, 0.4609, 0.05785, 0.5638, 0.07659, 0.5551, 0.0619, 0.577, 0.058, 0.6117, 0.07827, 0.4609, 0.05785, 0.4828, 0.06183, 0.474, 0.07651, 0.4259, 0.07799, 0.577, 0.058, 0.5772, 0.0328, 0.6214, 0.04809, 0.6117, 0.07827, 0.4164, 0.04763, 0.4608, 0.03266, 0.4609, 0.05785, 0.4259, 0.07799, 0.577, 0.058, 0.5581, 0.05387, 0.5474, 0.04172, 0.5772, 0.0328, 0.4905, 0.04167, 0.4798, 0.05378, 0.4609, 0.05785, 0.4608, 0.03266, 0.6267, 0.1114, 0.6117, 0.07827, 0.6214, 0.04809, 0.6605, 0.07608, 0.4164, 0.04763, 0.4259, 0.07799, 0.4106, 0.1112, 0.3768, 0.0753, 0.5831, 0.1085, 0.5638, 0.07659, 0.6117, 0.07827, 0.6267, 0.1114, 0.4259, 0.07799, 0.474, 0.07651, 0.4545, 0.1085, 0.4106, 0.1112, 0.5961, 0.1334, 0.6295, 0.1305, 0.6235, 0.1468, 0.6012, 0.1479, 0.4137, 0.1472, 0.4076, 0.1306, 0.4414, 0.1336, 0.4363, 0.1482, 0.5831, 0.1085, 0.6267, 0.1114, 0.6295, 0.1305, 0.5961, 0.1334, 0.4076, 0.1306, 0.4106, 0.1112, 0.4545, 0.1085, 0.4414, 0.1336, 0.6055, 0.1651, 0.6012, 0.1479, 0.6235, 0.1468, 0.6193, 0.1598, 0.4137, 0.1472, 0.4363, 0.1482, 0.432, 0.1656, 0.418, 0.1604, 0.6055, 0.1651, 0.6193, 0.1598, 0.6631, 0.1907, 0.6474, 0.2005, 0.3735, 0.1919, 0.418, 0.1604, 0.432, 0.1656, 0.3897, 0.2019, 0.9459, 0.07957, 0.8862, 0.1218, 0.8491, 0.09973, 0.8918, 0.03692, 0.1831, 0.09213, 0.1413, 0.1125, 0.07896, 0.06072, 0.1423, 0.02147, 0.8918, 0.03692, 0.8491, 0.09973, 0.7885, 0.08083, 0.8056, 0.01079, 0.2464, 0.07651, 0.1831, 0.09213, 0.1423, 0.02147, 0.2326, 0.003484, 0.8056, 0.01079, 0.7885, 0.08083, 0.687, 0.0772, 0.6724, 0.0222, 0.3499, 0.07596, 0.2464, 0.07651, 0.2326, 0.003484, 0.366, 0.02099, 0.6724, 0.0222, 0.687, 0.0772, 0.6605, 0.07608, 0.6494, 0.02238, 0.3768, 0.0753, 0.3499, 0.07596, 0.366, 0.02099, 0.3888, 0.02159, 0.6267, 0.1114, 0.6605, 0.07608, 0.687, 0.0772, 0.6295, 0.1305, 0.3499, 0.07596, 0.3768, 0.0753, 0.4106, 0.1112, 0.4076, 0.1306, 0.7299, 0.2564, 0.6982, 0.2169, 0.7602, 0.1932, 0.789, 0.2333, 0.2716, 0.1939, 0.3374, 0.2192, 0.3049, 0.2611, 0.2413, 0.237, 0.9945, 0.1677, 0.9091, 0.1833, 0.8862, 0.1218, 0.9459, 0.07957, 0.1413, 0.1125, 0.1079, 0.1791, 0.01183, 0.1554, 0.07896, 0.06072, 0.9117, 0.4024, 0.8629, 0.3386, 0.8941, 0.3019, 0.9629, 0.3448, 0.1238, 0.3155, 0.1606, 0.3568, 0.1064, 0.4327, 0.04397, 0.367, 0.9629, 0.3448, 0.8941, 0.3019, 0.9154, 0.2598, 0.9999, 0.2546, 0.09896, 0.267, 0.1238, 0.3155, 0.04397, 0.367, 0.000144, 0.2591, 0.9999, 0.2546, 0.9154, 0.2598, 0.9091, 0.1833, 0.9945, 0.1677, 0.1079, 0.1791, 0.09896, 0.267, 0.000144, 0.2591, 0.01183, 0.1554, 0.7495, 0.3347, 0.7359, 0.3121, 0.7663, 0.3008, 0.7892, 0.3137, 0.2674, 0.3101, 0.3011, 0.3206, 0.2882, 0.3465, 0.243, 0.3256, 0.7892, 0.3137, 0.7663, 0.3008, 0.8153, 0.2764, 0.8462, 0.2934, 0.2131, 0.2852, 0.2674, 0.3101, 0.243, 0.3256, 0.1785, 0.305, 0.8462, 0.2934, 0.8153, 0.2764, 0.845, 0.2564, 0.8735, 0.2659, 0.1797, 0.2633, 0.2131, 0.2852, 0.1785, 0.305, 0.1471, 0.2743, 0.8735, 0.2659, 0.845, 0.2564, 0.8591, 0.2282, 0.887, 0.2338, 0.1628, 0.2317, 0.1797, 0.2633, 0.1471, 0.2743, 0.1315, 0.2376, 0.8424, 0.1952, 0.875, 0.1847, 0.887, 0.2338, 0.8591, 0.2282, 0.1315, 0.2376, 0.1452, 0.1827, 0.1768, 0.1962, 0.1628, 0.2317, 0.9091, 0.1833, 0.9154, 0.2598, 0.887, 0.2338, 0.875, 0.1847, 0.1315, 0.2376, 0.09896, 0.267, 0.1079, 0.1791, 0.1452, 0.1827, 0.9154, 0.2598, 0.8941, 0.3019, 0.8735, 0.2659, 0.887, 0.2338, 0.1471, 0.2743, 0.1238, 0.3155, 0.09896, 0.267, 0.1315, 0.2376, 0.8941, 0.3019, 0.8629, 0.3386, 0.8462, 0.2934, 0.8735, 0.2659, 0.1785, 0.305, 0.1606, 0.3568, 0.1238, 0.3155, 0.1471, 0.2743, 0.8629, 0.3386, 0.7943, 0.3641, 0.7892, 0.3137, 0.8462, 0.2934, 0.243, 0.3256, 0.2398, 0.3826, 0.1606, 0.3568, 0.1785, 0.305, 0.7702, 0.3795, 0.7495, 0.3347, 0.7892, 0.3137, 0.7943, 0.3641, 0.243, 0.3256, 0.2882, 0.3465, 0.2681, 0.3987, 0.2398, 0.3826, 0.8455, 0.45, 0.7943, 0.3641, 0.8629, 0.3386, 0.9117, 0.4024, 0.1606, 0.3568, 0.2398, 0.3826, 0.1853, 0.4841, 0.1064, 0.4327, 0.8159, 0.4454, 0.7706, 0.4443, 0.7557, 0.4186, 0.7702, 0.3795, 0.287, 0.4429, 0.2714, 0.4733, 0.2193, 0.4772, 0.2681, 0.3987, 0.8159, 0.4454, 0.7702, 0.3795, 0.7943, 0.3641, 0.8455, 0.45, 0.2398, 0.3826, 0.2681, 0.3987, 0.2193, 0.4772, 0.1853, 0.4841, 0.8198, 0.4681, 0.8159, 0.4454, 0.8455, 0.45, 0.1853, 0.4841, 0.2193, 0.4772, 0.2159, 0.5036, 0.7359, 0.3121, 0.7299, 0.2564, 0.789, 0.2333, 0.7663, 0.3008, 0.2413, 0.237, 0.3049, 0.2611, 0.3011, 0.3206, 0.2674, 0.3101, 0.789, 0.2333, 0.8096, 0.2339, 0.8153, 0.2764, 0.7663, 0.3008, 0.2131, 0.2852, 0.2192, 0.2374, 0.2413, 0.237, 0.2674, 0.3101, 0.8096, 0.2339, 0.8293, 0.2196, 0.845, 0.2564, 0.8153, 0.2764, 0.1797, 0.2633, 0.1991, 0.2225, 0.2192, 0.2374, 0.2131, 0.2852, 0.8424, 0.1952, 0.8591, 0.2282, 0.845, 0.2564, 0.8293, 0.2196, 0.1797, 0.2633, 0.1628, 0.2317, 0.1768, 0.1962, 0.1991, 0.2225, 0.687, 0.0772, 0.7885, 0.08083, 0.7865, 0.1176, 0.7155, 0.1397, 0.2467, 0.1148, 0.2464, 0.07651, 0.3499, 0.07596, 0.3195, 0.1394, 0.7602, 0.1932, 0.7155, 0.1397, 0.7865, 0.1176, 0.7855, 0.1523, 0.2467, 0.1148, 0.3195, 0.1394, 0.2716, 0.1939, 0.246, 0.151, 0.6982, 0.2169, 0.6631, 0.1907, 0.7155, 0.1397, 0.7602, 0.1932, 0.3195, 0.1394, 0.3735, 0.1919, 0.3374, 0.2192, 0.2716, 0.1939, 0.6631, 0.1907, 0.6235, 0.1468, 0.6295, 0.1305, 0.7155, 0.1397, 0.4076, 0.1306, 0.4137, 0.1472, 0.3735, 0.1919, 0.3195, 0.1394, 0.6295, 0.1305, 0.687, 0.0772, 0.7155, 0.1397, 0.3195, 0.1394, 0.3499, 0.07596, 0.4076, 0.1306, 0.6631, 0.1907, 0.6193, 0.1598, 0.6235, 0.1468, 0.4137, 0.1472, 0.418, 0.1604, 0.3735, 0.1919, 0.8424, 0.1952, 0.8374, 0.1564, 0.8582, 0.1378, 0.875, 0.1847, 0.1717, 0.1323, 0.1966, 0.1552, 0.1768, 0.1962, 0.1452, 0.1827, 0.9091, 0.1833, 0.875, 0.1847, 0.8582, 0.1378, 0.8862, 0.1218, 0.1717, 0.1323, 0.1452, 0.1827, 0.1079, 0.1791, 0.1413, 0.1125, 0.7855, 0.1523, 0.7865, 0.1176, 0.8582, 0.1378, 0.8374, 0.1564, 0.1717, 0.1323, 0.2467, 0.1148, 0.246, 0.151, 0.1966, 0.1552, 0.7885, 0.08083, 0.8491, 0.09973, 0.8582, 0.1378, 0.7865, 0.1176, 0.1717, 0.1323, 0.1831, 0.09213, 0.2464, 0.07651, 0.2467, 0.1148, 0.8862, 0.1218, 0.8582, 0.1378, 0.8491, 0.09973, 0.1831, 0.09213, 0.1717, 0.1323, 0.1413, 0.1125, 0.5062, 0.9049, 0.4324, 0.8949, 0.4388, 0.8702, 0.4911, 0.8817, 0.3159, 0.8682, 0.3216, 0.8932, 0.2472, 0.9012, 0.263, 0.8783, 0.5062, 0.9049, 0.4911, 0.8817, 0.5728, 0.8605, 0.6048, 0.8799, 0.1815, 0.8547, 0.263, 0.8783, 0.2472, 0.9012, 0.1487, 0.8733, 0.6048, 0.8799, 0.5728, 0.8605, 0.5864, 0.794, 0.62, 0.7916, 0.1697, 0.7875, 0.1815, 0.8547, 0.1487, 0.8733, 0.1361, 0.7841, 0.62, 0.7916, 0.5864, 0.794, 0.549, 0.7464, 0.5638, 0.7392, 0.2087, 0.7409, 0.1697, 0.7875, 0.1361, 0.7841, 0.1941, 0.7332, 0.5638, 0.7392, 0.549, 0.7464, 0.5003, 0.7117, 0.5083, 0.6977, 0.2584, 0.7075, 0.2087, 0.7409, 0.1941, 0.7332, 0.2508, 0.6932, 0.5083, 0.6977, 0.5003, 0.7117, 0.4386, 0.6807, 0.4348, 0.6589, 0.321, 0.678, 0.2584, 0.7075, 0.2508, 0.6932, 0.3253, 0.6562, 0.5003, 0.7117, 0.5057, 0.7309, 0.453, 0.7, 0.4386, 0.6807, 0.3061, 0.697, 0.2525, 0.7266, 0.2584, 0.7075, 0.321, 0.678, 0.549, 0.7464, 0.5429, 0.7558, 0.5057, 0.7309, 0.5003, 0.7117, 0.2525, 0.7266, 0.2146, 0.7504, 0.2087, 0.7409, 0.2584, 0.7075, 0.5864, 0.794, 0.5681, 0.7874, 0.5429, 0.7558, 0.549, 0.7464, 0.2146, 0.7504, 0.1883, 0.7814, 0.1697, 0.7875, 0.2087, 0.7409, 0.5728, 0.8605, 0.5555, 0.8264, 0.5681, 0.7874, 0.5864, 0.794, 0.1883, 0.7814, 0.1998, 0.8209, 0.1815, 0.8547, 0.1697, 0.7875, 0.4911, 0.8817, 0.5012, 0.8444, 0.5555, 0.8264, 0.5728, 0.8605, 0.1998, 0.8209, 0.2538, 0.8405, 0.263, 0.8783, 0.1815, 0.8547, 0.4911, 0.8817, 0.4388, 0.8702, 0.4578, 0.84, 0.5012, 0.8444, 0.2976, 0.8374, 0.3159, 0.8682, 0.263, 0.8783, 0.2538, 0.8405, 0.7602, 0.1932, 0.7855, 0.1523, 0.796, 0.177, 0.7832, 0.1874, 0.2336, 0.1756, 0.246, 0.151, 0.2716, 0.1939, 0.247, 0.1871, 0.391, 0.6119, 0.4348, 0.6589, 0.4386, 0.6807, 0.3948, 0.6861, 0.321, 0.678, 0.3253, 0.6562, 0.3699, 0.6102, 0.3648, 0.6844, 0.789, 0.2333, 0.7602, 0.1932, 0.7832, 0.1874, 0.8096, 0.2339, 0.247, 0.1871, 0.2716, 0.1939, 0.2413, 0.237, 0.2192, 0.2374, 0.3917, 0.8621, 0.4016, 0.8415, 0.4388, 0.8702, 0.4324, 0.8949, 0.3159, 0.8682, 0.354, 0.8403, 0.3634, 0.8613, 0.3216, 0.8932, 0.4386, 0.6807, 0.453, 0.7, 0.435, 0.7183, 0.3948, 0.6861, 0.3237, 0.7157, 0.3061, 0.697, 0.321, 0.678, 0.3648, 0.6844, 0.4337, 0.7297, 0.3847, 0.7103, 0.3948, 0.6861, 0.435, 0.7183, 0.3648, 0.6844, 0.3744, 0.709, 0.3247, 0.7272, 0.3237, 0.7157, 0.411, 0.7477, 0.3847, 0.7103, 0.4337, 0.7297, 0.4278, 0.7428, 0.3247, 0.7272, 0.3744, 0.709, 0.347, 0.7458, 0.3303, 0.7405, 0.4181, 0.7849, 0.3847, 0.7954, 0.3847, 0.7103, 0.411, 0.7477, 0.3744, 0.709, 0.3723, 0.7945, 0.339, 0.7831, 0.347, 0.7458, 0.4016, 0.8415, 0.3847, 0.7954, 0.4181, 0.7849, 0.4313, 0.8175, 0.339, 0.7831, 0.3723, 0.7945, 0.354, 0.8403, 0.3248, 0.8155, 0.4388, 0.8702, 0.4016, 0.8415, 0.4313, 0.8175, 0.4578, 0.84, 0.3248, 0.8155, 0.354, 0.8403, 0.3159, 0.8682, 0.2976, 0.8374, 0.8096, 0.2339, 0.8163, 0.2031, 0.8251, 0.2098, 0.8293, 0.2196, 0.1998, 0.2148, 0.2098, 0.2062, 0.2192, 0.2374, 0.1991, 0.2225, 0.8096, 0.2339, 0.7832, 0.1874, 0.8022, 0.1846, 0.8163, 0.2031, 0.2265, 0.1831, 0.247, 0.1871, 0.2192, 0.2374, 0.2098, 0.2062, 0.7832, 0.1874, 0.796, 0.177, 0.8022, 0.1846, 0.2265, 0.1831, 0.2336, 0.1756, 0.247, 0.1871, 0.4578, 0.84, 0.4313, 0.8175, 0.4485, 0.8046, 0.4734, 0.8247, 0.3079, 0.802, 0.3248, 0.8155, 0.2976, 0.8374, 0.2824, 0.8215, 0.4313, 0.8175, 0.4181, 0.7849, 0.4359, 0.7796, 0.4485, 0.8046, 0.3212, 0.7772, 0.339, 0.7831, 0.3248, 0.8155, 0.3079, 0.802, 0.4181, 0.7849, 0.411, 0.7477, 0.4237, 0.7542, 0.4359, 0.7796, 0.3341, 0.752, 0.347, 0.7458, 0.339, 0.7831, 0.3212, 0.7772, 0.411, 0.7477, 0.4278, 0.7428, 0.4379, 0.7498, 0.4237, 0.7542, 0.3199, 0.7473, 0.3303, 0.7405, 0.347, 0.7458, 0.3341, 0.752, 0.4278, 0.7428, 0.4337, 0.7297, 0.4454, 0.732, 0.4379, 0.7498, 0.3129, 0.7292, 0.3247, 0.7272, 0.3303, 0.7405, 0.3199, 0.7473, 0.4337, 0.7297, 0.435, 0.7183, 0.441, 0.7244, 0.4454, 0.732, 0.3175, 0.7217, 0.3237, 0.7157, 0.3247, 0.7272, 0.3129, 0.7292, 0.435, 0.7183, 0.453, 0.7, 0.4553, 0.7137, 0.441, 0.7244, 0.3035, 0.7107, 0.3061, 0.697, 0.3237, 0.7157, 0.3175, 0.7217, 0.5012, 0.8444, 0.4578, 0.84, 0.4734, 0.8247, 0.5125, 0.8288, 0.2824, 0.8215, 0.2976, 0.8374, 0.2538, 0.8405, 0.243, 0.8246, 0.5555, 0.8264, 0.5012, 0.8444, 0.5125, 0.8288, 0.5509, 0.8118, 0.243, 0.8246, 0.2538, 0.8405, 0.1998, 0.8209, 0.2048, 0.8064, 0.5681, 0.7874, 0.5555, 0.8264, 0.5509, 0.8118, 0.5521, 0.7877, 0.2048, 0.8064, 0.1998, 0.8209, 0.1883, 0.7814, 0.2043, 0.7822, 0.5429, 0.7558, 0.5681, 0.7874, 0.5521, 0.7877, 0.5394, 0.7645, 0.2043, 0.7822, 0.1883, 0.7814, 0.2146, 0.7504, 0.2178, 0.7593, 0.5057, 0.7309, 0.5429, 0.7558, 0.5394, 0.7645, 0.5084, 0.7431, 0.2178, 0.7593, 0.2146, 0.7504, 0.2525, 0.7266, 0.2494, 0.7387, 0.453, 0.7, 0.5057, 0.7309, 0.5084, 0.7431, 0.4553, 0.7137, 0.2494, 0.7387, 0.2525, 0.7266, 0.3061, 0.697, 0.3035, 0.7107, 0.4379, 0.7498, 0.4454, 0.732, 0.4708, 0.7484, 0.4548, 0.7617, 0.287, 0.745, 0.3129, 0.7292, 0.3199, 0.7473, 0.3027, 0.7587, 0.4548, 0.7617, 0.4708, 0.7484, 0.4889, 0.7705, 0.4754, 0.7839, 0.2683, 0.7667, 0.287, 0.745, 0.3027, 0.7587, 0.2814, 0.7805, 0.4754, 0.7839, 0.4889, 0.7705, 0.5037, 0.7876, 0.4945, 0.8025, 0.253, 0.7834, 0.2683, 0.7667, 0.2814, 0.7805, 0.2618, 0.7986, 0.4945, 0.8025, 0.5037, 0.7876, 0.5186, 0.7916, 0.5168, 0.8073, 0.2379, 0.787, 0.253, 0.7834, 0.2618, 0.7986, 0.2392, 0.8029, 0.5125, 0.8288, 0.4734, 0.8247, 0.4945, 0.8025, 0.5168, 0.8073, 0.2618, 0.7986, 0.2824, 0.8215, 0.243, 0.8246, 0.2392, 0.8029, 0.4485, 0.8046, 0.4754, 0.7839, 0.4945, 0.8025, 0.4734, 0.8247, 0.2618, 0.7986, 0.2814, 0.7805, 0.3079, 0.802, 0.2824, 0.8215, 0.4485, 0.8046, 0.4359, 0.7796, 0.4548, 0.7617, 0.4754, 0.7839, 0.3027, 0.7587, 0.3212, 0.7772, 0.3079, 0.802, 0.2814, 0.7805, 0.4379, 0.7498, 0.4548, 0.7617, 0.4359, 0.7796, 0.4237, 0.7542, 0.3212, 0.7772, 0.3027, 0.7587, 0.3199, 0.7473, 0.3341, 0.752, 0.441, 0.7244, 0.4553, 0.7137, 0.4708, 0.7484, 0.4454, 0.732, 0.287, 0.745, 0.3035, 0.7107, 0.3175, 0.7217, 0.3129, 0.7292, 0.5084, 0.7431, 0.4889, 0.7705, 0.4708, 0.7484, 0.4553, 0.7137, 0.287, 0.745, 0.2683, 0.7667, 0.2494, 0.7387, 0.3035, 0.7107, 0.5394, 0.7645, 0.5037, 0.7876, 0.4889, 0.7705, 0.5084, 0.7431, 0.2683, 0.7667, 0.253, 0.7834, 0.2178, 0.7593, 0.2494, 0.7387, 0.5521, 0.7877, 0.5186, 0.7916, 0.5037, 0.7876, 0.5394, 0.7645, 0.253, 0.7834, 0.2379, 0.787, 0.2043, 0.7822, 0.2178, 0.7593, 0.5509, 0.8118, 0.5168, 0.8073, 0.5186, 0.7916, 0.5521, 0.7877, 0.2379, 0.787, 0.2392, 0.8029, 0.2048, 0.8064, 0.2043, 0.7822, 0.5125, 0.8288, 0.5168, 0.8073, 0.5509, 0.8118, 0.2048, 0.8064, 0.2392, 0.8029, 0.243, 0.8246, 0.5083, 0.6977, 0.4348, 0.6589, 0.4841, 0.6288, 0.5434, 0.6835, 0.2769, 0.6251, 0.3253, 0.6562, 0.2508, 0.6932, 0.2161, 0.6781, 0.5638, 0.7392, 0.5083, 0.6977, 0.5434, 0.6835, 0.5811, 0.7269, 0.2161, 0.6781, 0.2508, 0.6932, 0.1941, 0.7332, 0.1772, 0.7204, 0.62, 0.7916, 0.5638, 0.7392, 0.5811, 0.7269, 0.6167, 0.76, 0.1772, 0.7204, 0.1941, 0.7332, 0.1361, 0.7841, 0.1404, 0.7524, 0.7075, 0.7599, 0.62, 0.7916, 0.6167, 0.76, 0.6606, 0.7412, 0.1404, 0.7524, 0.1361, 0.7841, 0.04953, 0.7488, 0.09704, 0.7321, 0.7455, 0.6521, 0.7075, 0.7599, 0.6606, 0.7412, 0.6773, 0.6704, 0.09704, 0.7321, 0.04953, 0.7488, 0.01941, 0.6397, 0.08356, 0.662, 0.7408, 0.5724, 0.7455, 0.6521, 0.6773, 0.6704, 0.6714, 0.5927, 0.08356, 0.662, 0.01941, 0.6397, 0.03366, 0.5644, 0.09282, 0.5899, 0.6773, 0.6704, 0.5434, 0.6835, 0.4841, 0.6288, 0.6714, 0.5927, 0.2769, 0.6251, 0.2161, 0.6781, 0.08356, 0.662, 0.09282, 0.5899, 0.6773, 0.6704, 0.6606, 0.7412, 0.5811, 0.7269, 0.5434, 0.6835, 0.1772, 0.7204, 0.09704, 0.7321, 0.08356, 0.662, 0.2161, 0.6781, 0.6606, 0.7412, 0.6167, 0.76, 0.5811, 0.7269, 0.1772, 0.7204, 0.1404, 0.7524, 0.09704, 0.7321, 0.8424, 0.1952, 0.8293, 0.2196, 0.8346, 0.2069, 0.8347, 0.207, 0.03366, 0.5644, 0.05122, 0.5227, 0.145, 0.5626, 0.09282, 0.5899, 0.6204, 0.5657, 0.6714, 0.5927, 0.4841, 0.6288, 0.4981, 0.5523, 0.2769, 0.6251, 0.09282, 0.5899, 0.145, 0.5626, 0.2642, 0.5501, 0.391, 0.6119, 0.4981, 0.5523, 0.4841, 0.6288, 0.4348, 0.6589, 0.2769, 0.6251, 0.2642, 0.5501, 0.3699, 0.6102, 0.3253, 0.6562])
me_suzanne.use_remesh_fix_poles = True
me_suzanne.use_remesh_preserve_attributes = False
me_suzanne.update()
me_cube_001 = bpy.data.meshes.new('Cube.001')
me_cube_001.from_pydata([(-1.0, -1.0, -1.0), (-1.0, -1.0, 1.0), (-1.0, 1.0, -1.0), (-1.0, 1.0, 1.0), (1.0, -1.0, -1.0), (1.0, -1.0, 1.0), (1.0, 1.0, -1.0), (1.0, 1.0, 1.0)], [], [(0, 1, 3, 2), (2, 3, 7, 6), (6, 7, 5, 4), (4, 5, 1, 0), (2, 6, 4, 0), (7, 3, 1, 5)])
_uv = me_cube_001.uv_layers.new(name='UVMap')
_uv.uv.foreach_set('vector', [0.375, 0.0, 0.625, 0.0, 0.625, 0.25, 0.375, 0.25, 0.375, 0.25, 0.625, 0.25, 0.625, 0.5, 0.375, 0.5, 0.375, 0.5, 0.625, 0.5, 0.625, 0.75, 0.375, 0.75, 0.375, 0.75, 0.625, 0.75, 0.625, 1.0, 0.375, 1.0, 0.125, 0.5, 0.375, 0.5, 0.375, 0.75, 0.125, 0.75, 0.625, 0.5, 0.875, 0.5, 0.875, 0.75, 0.625, 0.75])
me_cube_001.use_remesh_fix_poles = True
me_cube_001.use_remesh_preserve_attributes = False
me_cube_001.update()
me_plane_001 = bpy.data.meshes.new('Plane.001')
me_plane_001.from_pydata([(-1.0, -1.0, 0.0), (1.0, -1.0, 0.0), (-1.0, 1.0, 0.0), (1.0, 1.0, 0.0)], [], [(0, 1, 3, 2)])
_uv = me_plane_001.uv_layers.new(name='UVMap')
_uv.uv.foreach_set('vector', [0.0, 0.0, 1.0, 0.0, 1.0, 1.0, 0.0, 1.0])
me_plane_001.use_remesh_fix_poles = True
me_plane_001.use_remesh_preserve_attributes = False
me_plane_001.update()
me_plane_002 = bpy.data.meshes.new('Plane.002')
me_plane_002.from_pydata([(-1.0, -1.0, 0.0), (1.0, -1.0, 0.0), (-1.0, 1.0, 0.0), (1.0, 1.0, 0.0)], [], [(0, 1, 3, 2)])
_uv = me_plane_002.uv_layers.new(name='UVMap')
_uv.uv.foreach_set('vector', [0.0, 0.0, 1.0, 0.0, 1.0, 1.0, 0.0, 1.0])
me_plane_002.use_remesh_fix_poles = True
me_plane_002.use_remesh_preserve_attributes = False
me_plane_002.update()
me_cube_002 = bpy.data.meshes.new('Cube.002')
me_cube_002.from_pydata([(1.0, 1.0, 1.0), (1.0, 1.0, -1.0), (1.0, -1.0, 1.0), (1.0, -1.0, -1.0), (-1.0, 1.0, 1.0), (-1.0, 1.0, -1.0), (-1.0, -1.0, 1.0), (-1.0, -1.0, -1.0)], [], [(0, 4, 6, 2), (3, 2, 6, 7), (7, 6, 4, 5), (5, 1, 3, 7), (1, 0, 2, 3), (5, 4, 0, 1)])
_uv = me_cube_002.uv_layers.new(name='UVMap')
_uv.uv.foreach_set('vector', [0.625, 0.5, 0.875, 0.5, 0.875, 0.75, 0.625, 0.75, 0.375, 0.75, 0.625, 0.75, 0.625, 1.0, 0.375, 1.0, 0.375, 0.0, 0.625, 0.0, 0.625, 0.25, 0.375, 0.25, 0.125, 0.5, 0.375, 0.5, 0.375, 0.75, 0.125, 0.75, 0.375, 0.5, 0.625, 0.5, 0.625, 0.75, 0.375, 0.75, 0.375, 0.25, 0.625, 0.25, 0.625, 0.5, 0.375, 0.5])
me_cube_002.materials.append(mat_material)
me_cube_002.use_remesh_preserve_volume = False
me_cube_002.use_remesh_preserve_attributes = False
me_cube_002.use_mirror_vertex_groups = False
me_cube_002.update()

# ---- objects
ob_cube = bpy.data.objects.new('Cube', me_cube)
ob_light = bpy.data.objects.new('Light', light_light)
ob_camera = bpy.data.objects.new('Camera', cam_camera)
ob_suzanne = bpy.data.objects.new('Suzanne', me_suzanne)
ob_cube_001 = bpy.data.objects.new('Cube.001', me_cube_001)
ob_plane = bpy.data.objects.new('Plane', me_plane_001)
ob_plane_001 = bpy.data.objects.new('Plane.001', me_plane_002)
ob_cube_002 = bpy.data.objects.new('Cube.002', me_cube_002)

# ---- transforms, parenting, visibility, modifiers, constraints
ob_cube.location = (0.0, 18.64, 1.374)
ob_cube.lock_rotations_4d = False
ob_cube.empty_display_type = 'ARROWS'
ob_cube.lineart.crease_threshold = 0.0
ob_light.location = (4.076, 1.005, 16.16)
ob_light.rotation_euler = (0.6503, 0.05522, 1.866)
ob_light.lock_rotations_4d = False
ob_light.empty_display_type = 'ARROWS'
ob_light.color = (0.0, 0.0, 0.0, 0.0)
ob_light.lineart.crease_threshold = 0.0
ob_camera.location = (7.359, -6.926, 4.958)
ob_camera.rotation_euler = (1.109, 0.0, 0.8149)
ob_camera.lock_rotations_4d = False
ob_camera.empty_display_type = 'ARROWS'
ob_camera.color = (0.0, 0.0, 0.0, 0.0)
ob_camera.display_type = 'WIRE'
ob_camera.lineart.crease_threshold = 0.0
ob_suzanne.location = (17.99, 0.0, 1.046)
ob_suzanne.rotation_euler = (0.0, -0.0, -158.7)
ob_cube_001.location = (0.0, 0.0, 0.0)
ob_cube_001.scale = (20.0, 20.0, 0.02961)
ob_plane.location = (0.0, -19.94, 1.576)
ob_plane.rotation_euler = (1.571, -0.0, 0.0)
ob_plane.scale = (19.84, 1.845, 1.0)
ob_plane_001.location = (0.0, 19.97, 1.576)
ob_plane_001.rotation_euler = (1.571, -0.0, 0.0)
ob_plane_001.scale = (19.84, 1.845, 1.0)
ob_cube_002.location = (-6.571, -18.7, 1.374)
ob_cube_002.lock_rotations_4d = False
ob_cube_002.empty_display_type = 'ARROWS'
ob_cube_002.lineart.crease_threshold = 0.0

# ---- collection membership
col_collection.objects.link(ob_cube)
col_collection.objects.link(ob_light)
col_collection.objects.link(ob_camera)
col_collection.objects.link(ob_suzanne)
col_collection.objects.link(ob_cube_001)
col_collection.objects.link(ob_plane)
col_collection.objects.link(ob_plane_001)
col_collection.objects.link(ob_cube_002)

# ---- scene / render settings (as saved in the file)
scene.camera = ob_camera
scene.frame_start = 1; scene.frame_end = 250; scene.frame_set(1)
scene.render.engine = 'BLENDER_EEVEE_NEXT'
scene.cycles.use_denoising = False
scene.cycles.samples = 128
scene.cycles.sampling_pattern = 'TABULATED_SOBOL'
scene.cycles.use_adaptive_sampling = False
scene.cycles.use_light_tree = False
scene.view_settings.view_transform = 'Filmic'
bpy.context.view_layer.update()

